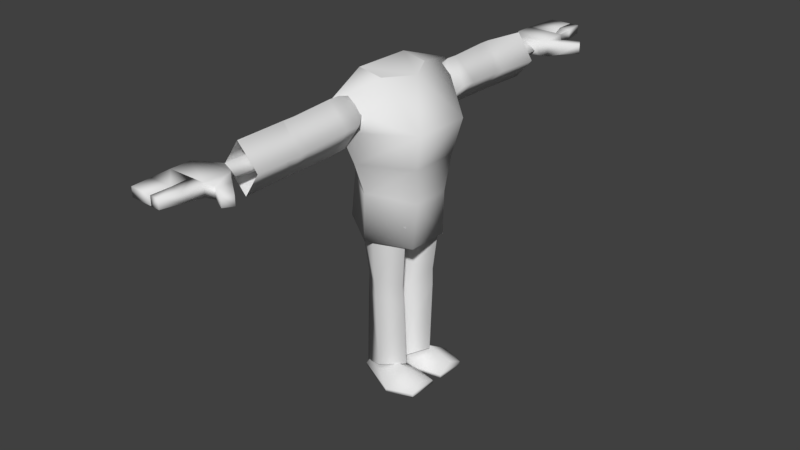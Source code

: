 # Source: cog_reference.blend  (saved by Blender 2.79.0; exported with 4.5.12 LTS)
import bpy
from mathutils import Matrix  # noqa: F401  (used for matrix-valued properties, if any)

bpy.ops.wm.read_factory_settings(use_empty=True)
scene = bpy.context.scene
scene.name = 'Scene'

# ---- collections
col_collection_1 = bpy.data.collections.new('Collection 1'); scene.collection.children.link(col_collection_1)
col_collection_2 = bpy.data.collections.new('Collection 2'); scene.collection.children.link(col_collection_2)
col_collection_3 = bpy.data.collections.new('Collection 3'); scene.collection.children.link(col_collection_3)
col_collection_4 = bpy.data.collections.new('Collection 4'); scene.collection.children.link(col_collection_4)
col_collection_5 = bpy.data.collections.new('Collection 5'); scene.collection.children.link(col_collection_5)
col_collection_6 = bpy.data.collections.new('Collection 6'); scene.collection.children.link(col_collection_6)
col_collection_7 = bpy.data.collections.new('Collection 7'); scene.collection.children.link(col_collection_7)
col_collection_8 = bpy.data.collections.new('Collection 8'); scene.collection.children.link(col_collection_8)
col_collection_9 = bpy.data.collections.new('Collection 9'); scene.collection.children.link(col_collection_9)
col_collection_10 = bpy.data.collections.new('Collection 10'); scene.collection.children.link(col_collection_10)
col_collection_11 = bpy.data.collections.new('Collection 11'); scene.collection.children.link(col_collection_11)
col_collection_12 = bpy.data.collections.new('Collection 12'); scene.collection.children.link(col_collection_12)
col_collection_13 = bpy.data.collections.new('Collection 13'); scene.collection.children.link(col_collection_13)
col_collection_14 = bpy.data.collections.new('Collection 14'); scene.collection.children.link(col_collection_14)
col_collection_15 = bpy.data.collections.new('Collection 15'); scene.collection.children.link(col_collection_15)
col_collection_16 = bpy.data.collections.new('Collection 16'); scene.collection.children.link(col_collection_16)
col_collection_17 = bpy.data.collections.new('Collection 17'); scene.collection.children.link(col_collection_17)
col_collection_18 = bpy.data.collections.new('Collection 18'); scene.collection.children.link(col_collection_18)
col_collection_19 = bpy.data.collections.new('Collection 19'); scene.collection.children.link(col_collection_19)
col_collection_20 = bpy.data.collections.new('Collection 20'); scene.collection.children.link(col_collection_20)

# ---- world
world_world = bpy.data.worlds.new('World'); scene.world = world_world
world_world.color = (0.05088, 0.05088, 0.05088)
world_world.use_sun_shadow = False
world_world.sun_shadow_jitter_overblur = 0.0
world_world.cycles.sampling_method = 'MANUAL'

# ---- meshes
me_torso_suita_001 = bpy.data.meshes.new('torso suitA.001')
me_torso_suita_001.from_pydata([(-0.02893, 0.3398, 5.918), (-0.5958, 0.8934, 5.125), (-0.5884, 0.03769, 5.953), (0.408, 0.6243, 2.877), (-0.02931, -0.09196, 3.0), (-0.429, 0.6243, 2.877), (-1.141, -0.07683, 4.553), (-0.6584, -0.8772, 5.535), (-1.436, -0.1068, 5.205), (-0.4926, 0.7415, 4.439), (0.446, 0.7415, 4.439), (-0.3904, 0.6793, 3.754), (1.396, -0.1068, 5.205), (0.4744, -0.6873, 4.624), (1.11, -0.07683, 4.553), (-0.5884, -0.4412, 6.037), (-1.546, -0.2679, 5.717), (-0.5088, -0.6873, 4.624), (0.5373, -0.8772, 5.535), (-0.9548, -0.09196, 3.0), (-0.8855, -0.09758, 3.904), (0.5465, 0.8934, 5.125), (1.463, -0.268, 5.723), (0.3397, 0.6793, 3.754), (0.8509, -0.09758, 3.904), (-0.4547, -0.7244, 4.005), (0.3949, -0.7244, 4.005), (-0.4557, -0.7967, 3.114), (0.8787, -0.09196, 3.0), (0.4264, -0.7967, 3.114), (0.5454, 0.03769, 5.953), (0.5454, -0.4412, 6.037), (-4.381, 0.7991, 5.291), (-4.372, 0.3745, 5.259), (-4.549, 0.6928, 5.291), (-4.498, 0.285, 5.547), (-4.199, 0.01039, 5.178), (-4.498, -0.4538, 5.547), (4.179, -0.4965, 5.202), (3.969, -0.3469, 5.235), (3.969, 0.1466, 5.235), (-3.796, -0.06255, 5.23), (-3.796, -0.2803, 5.359), (-3.897, -0.3043, 5.252), (-4.109, -0.4539, 5.549), (4.439, 0.3316, 5.242), (4.563, 0.2421, 5.292), (4.086, 0.2646, 5.202), (4.448, 0.7559, 5.274), (4.615, 0.6497, 5.274), (4.086, 0.2645, 5.527), (4.179, -0.4965, 5.528), (4.563, 0.2421, 5.526), (-4.109, -0.4539, 5.219), (-3.897, 0.1895, 5.252), (-5.243, 0.007725, 5.537), (-5.234, -0.4116, 5.537), (-4.868, 0.00576, 5.537), (-4.868, -0.4392, 5.538), (-3.796, 0.1552, 5.359), (-3.796, -0.06255, 5.513), (-3.897, -0.3043, 5.504), (-5.244, 0.02003, 5.537), (-4.868, 0.02005, 5.537), (-5.252, 0.1993, 5.537), (-4.867, 0.2446, 5.536), (-5.252, 0.1993, 5.365), (-5.244, 0.02114, 5.365), (-4.498, -0.4538, 5.31), (-4.868, 0.2474, 5.344), (-4.498, 0.285, 5.31), (-4.372, 0.3745, 5.48), (-5.234, -0.4116, 5.365), (-5.243, 0.007725, 5.365), (-4.868, 0.01914, 5.344), (-4.498, 0.01006, 5.31), (-4.868, -0.441, 5.344), (-4.549, 0.6928, 5.474), (-4.381, 0.7991, 5.474), (-4.149, 0.4939, 5.488), (-4.868, 0.006251, 5.344), (-4.015, 0.3076, 5.219), (-4.015, 0.3075, 5.548), (4.563, -0.03274, 5.292), (4.563, -0.4963, 5.292), (4.218, 0.4509, 5.242), (3.871, 0.1114, 5.343), (3.871, -0.1064, 5.214), (5.31, 0.1564, 5.346), (5.31, 0.1564, 5.517), (5.302, -0.02166, 5.346), (5.302, -0.02278, 5.517), (4.93, 0.2044, 5.326), (4.929, 0.2017, 5.516), (4.93, -0.03704, 5.516), (5.301, -0.03507, 5.517), (4.93, -0.03654, 5.326), (5.301, -0.03507, 5.346), (5.292, -0.4542, 5.346), (5.292, -0.4542, 5.517), (4.563, -0.03274, 5.526), (4.448, 0.7559, 5.454), (4.218, 0.4509, 5.468), (4.615, 0.6497, 5.454), (4.439, 0.3316, 5.46), (4.93, -0.4818, 5.517), (4.563, -0.4963, 5.526), (4.93, -0.4835, 5.326), (4.93, -0.02366, 5.326), (3.969, 0.1466, 5.484), (3.871, -0.1064, 5.497), (3.969, -0.3469, 5.484), (-3.897, 0.1895, 5.504), (-4.149, 0.4939, 5.259), (4.93, -0.02275, 5.516), (3.871, -0.3232, 5.343), (-1.079, -0.07633, 5.686), (-1.07, 0.1129, 5.496), (-1.409, -0.1071, 5.757), (-1.388, 0.2938, 5.333), (-1.653, -0.1075, 5.752), (-1.691, 0.2898, 5.326), (-2.483, -0.1769, 5.757), (-2.511, 0.1769, 5.251), (-2.715, -0.177, 5.757), (-2.715, 0.1794, 5.232), (-3.612, -0.1075, 5.715), (-3.604, 0.231, 5.222), (-3.612, -0.1075, 4.83), (-2.715, -0.177, 4.812), (-2.483, -0.1769, 4.812), (-1.653, -0.1075, 4.859), (-1.325, -0.1075, 4.859), (-1.031, -0.07632, 5.274), (-3.597, -0.5098, 5.345), (-2.715, -0.5334, 5.232), (-2.454, -0.5303, 5.253), (-1.638, -0.5089, 5.332), (-1.326, -0.504, 5.367), (-1.052, -0.2831, 5.519), (2.454, -0.07691, 4.866), (1.618, -0.0931, 4.871), (2.45, 0.2768, 5.343), (1.622, 0.2626, 5.388), (2.448, -0.07779, 5.811), (1.618, -0.1202, 5.842), (2.452, -0.4312, 5.343), (1.617, -0.4819, 5.393), (1.289, -0.1112, 4.887), (0.9947, -0.1107, 5.329), (1.324, 0.2549, 5.4), (1.024, 0.06606, 5.562), (1.376, -0.1454, 5.827), (1.046, -0.134, 5.74), (1.321, -0.5124, 5.402), (1.028, -0.331, 5.56), (2.687, -0.07014, 4.868), (2.69, 0.2847, 5.325), (2.681, -0.0718, 5.813), (2.678, -0.4265, 5.323), (3.607, 0.01474, 4.889), (3.591, -0.4168, 5.328), (3.579, -0.1255, 5.762), (3.587, 0.2868, 5.329), (-0.6893, -0.0482, 1.734), (-0.5871, -0.08357, 0.2212), (-0.4373, -0.4363, 1.734), (-0.4335, -0.4888, 0.08384), (-0.02123, -0.08951, 0.08696), (-0.02123, -0.0482, 1.734), (-0.4373, 0.4081, 1.734), (-0.3672, 0.4147, 0.3486), (0.3216, 0.4147, 0.3486), (0.3917, 0.4081, 1.734), (0.5415, -0.08357, 0.2212), (0.6437, -0.0482, 1.734), (0.4022, 0.3955, 2.049), (0.4677, 0.5188, 3.313), (0.6723, -0.0352, 2.049), (0.7637, -0.02104, 3.313), (0.3879, -0.4888, 0.08384), (0.3917, -0.4363, 1.734), (-0.02437, -0.08951, 0.08696), (-0.02437, -0.0482, 1.734), (-0.8093, -0.02104, 3.313), (-0.7179, -0.0352, 2.049), (-0.5133, -0.5778, 3.313), (-0.4478, -0.4105, 2.049), (-0.02123, -0.02104, 3.313), (-0.02123, -0.0352, 2.049), (-0.5133, 0.5188, 3.313), (-0.4478, 0.3955, 2.049), (0.4022, -0.4105, 2.049), (0.4677, -0.5778, 3.313), (-0.02437, -0.0352, 2.049), (-0.02437, -0.02104, 3.313), (-0.5884, 0.03769, 5.953), (-0.5884, -0.4412, 6.037), (-0.02893, 0.3398, 5.918), (-3.604, 0.231, 5.222), (-2.704, 0.1729, 5.232), (-3.612, -0.1076, 5.715), (-2.715, -0.1767, 5.753), (-2.716, -0.1781, 4.814), (-3.612, -0.1075, 4.83), (-2.727, -0.5291, 5.232), (-3.597, -0.5098, 5.345), (0.5454, 0.03768, 5.953), (0.5454, -0.4412, 6.037), (2.686, 0.2848, 5.326), (3.588, 0.2881, 5.329), (2.687, -0.06748, 5.81), (3.579, -0.1242, 5.759), (2.686, -0.06524, 4.874), (3.607, 0.01434, 4.889), (3.59, -0.4156, 5.328), (2.686, -0.4134, 5.324), (0.09483, 0.8685, 0.05723), (-0.01525, 0.3785, 0.05755), (0.4021, 0.3721, 0.3374), (0.3237, -0.3997, 0.2213), (0.8693, 0.3785, 0.05755), (-0.01525, 0.3785, -0.01118), (0.09483, 0.8685, -0.01118), (0.4647, -0.461, 0.05705), (0.8587, 0.3785, -0.01118), (0.454, -0.461, -0.01118), (0.1178, -0.461, 0.05705), (0.6827, 0.8685, 0.05723), (0.6721, 0.8685, -0.01118), (0.1178, -0.461, -0.01118), (-0.03034, 0.3785, -0.01118), (-0.1404, 0.8685, -0.01118), (-0.03034, 0.3785, 0.05755), (-0.1404, 0.8685, 0.05723), (-0.9149, 0.3785, 0.05755), (-0.9043, 0.3785, -0.01118), (-0.5103, -0.461, 0.05705), (-0.4996, -0.461, -0.01118), (-0.7283, 0.8685, 0.05723), (-0.7177, 0.8685, -0.01118), (-0.1633, -0.461, 0.05705), (-0.1633, -0.461, -0.01118), (-0.3693, -0.3997, 0.2213), (0.4021, 0.8685, 0.1864), (-0.4477, 0.3721, 0.3374), (-0.4477, 0.8685, 0.1864), (-3.796, -0.06094, 5.23), (-3.796, 0.1565, 5.359), (-3.109, -0.06121, 5.16), (-3.109, 0.1105, 5.341), (-3.796, -0.06094, 5.513), (-3.796, -0.2783, 5.359), (-3.109, -0.06121, 5.523), (-3.109, -0.233, 5.341), (3.088, 0.08953, 5.342), (3.871, 0.112, 5.343), (3.088, -0.07665, 5.166), (3.871, -0.1054, 5.214), (3.088, -0.2428, 5.342), (3.871, -0.3228, 5.343), (3.088, -0.07665, 5.518), (3.871, -0.1054, 5.497)], [], [(0, 1, 2), (3, 4, 5), (6, 7, 8), (9, 10, 11), (12, 13, 14), (15, 2, 16), (16, 2, 1), (7, 17, 18), (18, 17, 13), (19, 20, 5), (5, 20, 11), (21, 10, 1), (1, 10, 9), (22, 18, 12), (12, 18, 13), (11, 23, 5), (5, 23, 3), (22, 12, 21), (21, 12, 14), (21, 14, 10), (10, 14, 24), (7, 6, 17), (17, 6, 20), (17, 20, 25), (25, 20, 19), (13, 17, 26), (26, 17, 25), (26, 25, 27), (27, 25, 19), (27, 19, 4), (4, 19, 5), (14, 13, 24), (24, 13, 26), (24, 26, 28), (28, 26, 29), (26, 27, 29), (29, 27, 4), (29, 4, 28), (28, 4, 3), (28, 3, 24), (24, 3, 23), (24, 23, 10), (10, 23, 11), (1, 0, 21), (21, 0, 30), (21, 30, 22), (22, 30, 31), (22, 31, 18), (18, 31, 15), (18, 15, 7), (7, 15, 16), (7, 16, 8), (8, 16, 1), (8, 1, 6), (6, 1, 9), (6, 9, 20), (20, 9, 11), (32, 33, 34), (35, 36, 37), (38, 39, 40), (41, 42, 43), (37, 44, 35), (45, 46, 47), (45, 48, 49), (50, 51, 52), (53, 54, 43), (55, 56, 57), (57, 56, 58), (59, 41, 54), (54, 41, 43), (60, 61, 42), (42, 61, 43), (36, 57, 37), (37, 57, 58), (62, 63, 64), (64, 63, 65), (66, 67, 64), (64, 67, 62), (68, 53, 37), (37, 53, 44), (66, 64, 69), (69, 64, 65), (70, 69, 35), (35, 69, 65), (71, 33, 35), (35, 33, 70), (72, 56, 73), (73, 56, 55), (74, 75, 63), (63, 75, 36), (37, 58, 68), (68, 58, 76), (67, 74, 62), (62, 74, 63), (77, 71, 78), (78, 71, 79), (58, 56, 76), (76, 56, 72), (76, 80, 68), (68, 80, 75), (74, 69, 75), (75, 69, 70), (73, 80, 72), (72, 80, 76), (53, 43, 44), (44, 43, 61), (74, 67, 69), (69, 67, 66), (77, 34, 71), (71, 34, 33), (78, 32, 77), (77, 32, 34), (63, 36, 65), (65, 36, 35), (68, 81, 53), (53, 81, 54), (35, 82, 71), (71, 82, 79), (83, 84, 46), (46, 84, 47), (47, 85, 45), (45, 85, 48), (86, 40, 87), (87, 40, 39), (88, 89, 90), (90, 89, 91), (88, 92, 89), (89, 92, 93), (46, 52, 92), (92, 52, 93), (94, 95, 96), (96, 95, 97), (98, 97, 99), (99, 97, 95), (100, 94, 83), (83, 94, 96), (48, 85, 101), (101, 85, 102), (103, 101, 104), (104, 101, 102), (105, 94, 106), (106, 94, 100), (107, 84, 96), (96, 84, 83), (108, 83, 92), (92, 83, 46), (97, 98, 96), (96, 98, 107), (84, 38, 47), (47, 38, 40), (95, 94, 99), (99, 94, 105), (108, 92, 90), (90, 92, 88), (103, 104, 49), (49, 104, 45), (101, 103, 48), (48, 103, 49), (50, 102, 47), (47, 102, 85), (47, 40, 50), (50, 40, 109), (40, 86, 109), (109, 86, 110), (109, 111, 50), (50, 111, 51), (60, 112, 61), (61, 112, 82), (61, 82, 44), (44, 82, 35), (32, 113, 33), (33, 113, 81), (33, 81, 70), (70, 81, 68), (73, 55, 80), (80, 55, 57), (80, 57, 75), (75, 57, 36), (46, 45, 52), (52, 45, 104), (52, 104, 50), (50, 104, 102), (100, 83, 114), (114, 83, 108), (114, 108, 91), (91, 108, 90), (91, 89, 114), (114, 89, 93), (114, 93, 100), (100, 93, 52), (100, 52, 106), (106, 52, 51), (87, 39, 115), (115, 39, 111), (115, 111, 110), (110, 111, 109), (32, 78, 113), (113, 78, 79), (113, 79, 81), (81, 79, 82), (81, 82, 54), (54, 82, 112), (54, 112, 59), (59, 112, 60), (111, 39, 51), (51, 39, 38), (51, 38, 106), (106, 38, 84), (106, 84, 105), (105, 84, 107), (105, 107, 99), (99, 107, 98), (116, 117, 118), (118, 117, 119), (118, 119, 120), (120, 119, 121), (120, 121, 122), (122, 121, 123), (122, 123, 124), (124, 123, 125), (124, 125, 126), (126, 125, 127), (128, 127, 129), (129, 127, 125), (129, 125, 130), (130, 125, 123), (130, 123, 131), (131, 123, 121), (131, 121, 132), (132, 121, 119), (132, 119, 133), (133, 119, 117), (126, 134, 124), (124, 134, 135), (124, 135, 122), (122, 135, 136), (122, 136, 120), (120, 136, 137), (120, 137, 118), (118, 137, 138), (118, 138, 116), (116, 138, 139), (134, 128, 135), (135, 128, 129), (135, 129, 136), (136, 129, 130), (136, 130, 137), (137, 130, 131), (137, 131, 138), (138, 131, 132), (138, 132, 139), (139, 132, 133), (140, 141, 142), (142, 141, 143), (142, 143, 144), (144, 143, 145), (144, 145, 146), (146, 145, 147), (146, 147, 140), (140, 147, 141), (148, 149, 150), (150, 149, 151), (150, 151, 152), (152, 151, 153), (152, 153, 154), (154, 153, 155), (154, 155, 148), (148, 155, 149), (141, 148, 143), (143, 148, 150), (143, 150, 145), (145, 150, 152), (145, 152, 147), (147, 152, 154), (147, 154, 141), (141, 154, 148), (156, 140, 157), (157, 140, 142), (157, 142, 158), (158, 142, 144), (158, 144, 159), (159, 144, 146), (159, 146, 156), (156, 146, 140), (156, 160, 159), (159, 160, 161), (159, 161, 158), (158, 161, 162), (158, 162, 157), (157, 162, 163), (157, 163, 156), (156, 163, 160), (164, 165, 166), (166, 165, 167), (167, 168, 166), (166, 168, 169), (169, 168, 170), (170, 168, 171), (172, 173, 174), (174, 173, 175), (176, 177, 178), (178, 177, 179), (180, 181, 182), (182, 181, 183), (173, 176, 175), (175, 176, 178), (184, 185, 186), (186, 185, 187), (186, 187, 188), (188, 187, 189), (188, 189, 190), (190, 189, 191), (171, 165, 170), (170, 165, 164), (170, 164, 191), (191, 164, 185), (191, 185, 190), (190, 185, 184), (185, 164, 187), (187, 164, 166), (187, 166, 189), (189, 166, 169), (189, 169, 191), (191, 169, 170), (180, 174, 181), (181, 174, 175), (181, 175, 192), (192, 175, 178), (192, 178, 193), (193, 178, 179), (183, 181, 194), (194, 181, 192), (194, 192, 195), (195, 192, 193), (195, 177, 194), (194, 177, 176), (194, 176, 183), (183, 176, 173), (183, 173, 182), (182, 173, 172), (196, 197, 198), (199, 201, 200), (201, 202, 200), (203, 204, 200), (204, 199, 200), (203, 205, 204), (205, 206, 204), (206, 205, 201), (205, 202, 201), (207, 198, 208), (208, 198, 197), (209, 211, 210), (211, 212, 210), (209, 210, 213), (210, 214, 213), (214, 215, 213), (215, 216, 213), (212, 211, 215), (211, 216, 215), (217, 218, 219), (219, 220, 221), (222, 218, 223), (223, 218, 217), (221, 224, 225), (225, 224, 226), (227, 220, 218), (218, 220, 219), (227, 224, 220), (220, 224, 221), (221, 225, 228), (228, 225, 229), (224, 227, 226), (226, 227, 230), (222, 230, 218), (218, 230, 227), (228, 229, 217), (217, 229, 223), (230, 222, 226), (226, 222, 225), (222, 223, 225), (225, 223, 229), (231, 232, 233), (233, 232, 234), (235, 236, 237), (237, 236, 238), (235, 239, 236), (236, 239, 240), (237, 238, 241), (241, 238, 242), (231, 233, 242), (242, 233, 241), (239, 234, 240), (240, 234, 232), (241, 243, 237), (237, 243, 235), (228, 217, 244), (244, 217, 219), (244, 219, 228), (228, 219, 221), (242, 238, 231), (231, 238, 236), (231, 236, 232), (232, 236, 240), (241, 233, 243), (243, 233, 245), (243, 245, 235), (235, 245, 239), (233, 234, 245), (245, 234, 246), (245, 246, 239), (239, 246, 234), (247, 248, 249), (249, 248, 250), (251, 252, 253), (253, 252, 254), (252, 247, 254), (254, 247, 249), (248, 251, 250), (250, 251, 253), (255, 256, 257), (257, 256, 258), (257, 258, 259), (259, 258, 260), (259, 260, 261), (261, 260, 262), (261, 262, 255), (255, 262, 256)])
me_torso_suita_001.polygons.foreach_set('use_smooth', [True] * 427)
_uv = me_torso_suita_001.uv_layers.new(name='UVMap')
_uv.uv.foreach_set('vector', [1.0, 0.0002716, 0.998, 0.2998, 0.8571, 0.0, 0.1581, 1.0, 0.6246, 0.961, 0.9986, 1.0, 0.804, 0.516, 0.6741, 0.2492, 0.8026, 0.2772, 0.00172, 0.5522, 0.1627, 0.5522, 0.001556, 0.7687, 0.3342, 0.2772, 0.4704, 0.4937, 0.3329, 0.516, 0.6828, 0.0008128, 0.8571, 0.0, 0.7894, 0.1276, 0.7894, 0.1276, 0.8571, 0.0, 0.998, 0.2998, 0.6741, 0.2492, 0.671, 0.4937, 0.4877, 0.2492, 0.4877, 0.2492, 0.671, 0.4937, 0.4704, 0.4937, 0.7974, 0.961, 0.798, 0.7213, 0.9986, 1.0, 0.9986, 1.0, 0.798, 0.7213, 0.9989, 0.7687, 0.1645, 0.3025, 0.1627, 0.5522, 0.0006867, 0.3025, 0.0006867, 0.3025, 0.1627, 0.5522, 0.00172, 0.5522, 0.3473, 0.127, 0.4877, 0.2492, 0.3342, 0.2772, 0.3342, 0.2772, 0.4877, 0.2492, 0.4704, 0.4937, 0.001556, 0.7687, 0.1578, 0.7687, 0.001365, 1.0, 0.001365, 1.0, 0.1578, 0.7687, 0.1581, 1.0, 0.3473, 0.127, 0.3342, 0.2772, 0.1645, 0.3025, 0.1645, 0.3025, 0.3342, 0.2772, 0.3329, 0.516, 0.1645, 0.3025, 0.3329, 0.516, 0.1627, 0.5522, 0.1627, 0.5522, 0.3329, 0.516, 0.3391, 0.7213, 0.6741, 0.2492, 0.804, 0.516, 0.671, 0.4937, 0.671, 0.4937, 0.804, 0.516, 0.798, 0.7213, 0.671, 0.4937, 0.798, 0.7213, 0.6622, 0.6893, 0.6622, 0.6893, 0.798, 0.7213, 0.7974, 0.961, 0.4704, 0.4937, 0.671, 0.4937, 0.4839, 0.6893, 0.4839, 0.6893, 0.671, 0.4937, 0.6622, 0.6893, 0.4839, 0.6893, 0.6622, 0.6893, 0.6477, 0.9248, 0.6477, 0.9248, 0.6622, 0.6893, 0.7974, 0.961, 0.6477, 0.9248, 0.7974, 0.961, 0.6246, 0.961, 0.6246, 0.961, 0.7974, 0.961, 0.9986, 1.0, 0.3329, 0.516, 0.4704, 0.4937, 0.3391, 0.7213, 0.3391, 0.7213, 0.4704, 0.4937, 0.4839, 0.6893, 0.3391, 0.7213, 0.4839, 0.6893, 0.3402, 0.961, 0.3402, 0.961, 0.4839, 0.6893, 0.4928, 0.9248, 0.4839, 0.6893, 0.6477, 0.9248, 0.4928, 0.9248, 0.4928, 0.9248, 0.6477, 0.9248, 0.6246, 0.961, 0.4928, 0.9248, 0.6246, 0.961, 0.3402, 0.961, 0.3402, 0.961, 0.6246, 0.961, 0.1581, 1.0, 0.3402, 0.961, 0.1581, 1.0, 0.3391, 0.7213, 0.3391, 0.7213, 0.1581, 1.0, 0.1578, 0.7687, 0.3391, 0.7213, 0.1578, 0.7687, 0.1627, 0.5522, 0.1627, 0.5522, 0.1578, 0.7687, 0.001556, 0.7687, 0.0006867, 0.3025, 0.0008749, 0.0002716, 0.1645, 0.3025, 0.1645, 0.3025, 0.0008749, 0.0002716, 0.1628, 0.0, 0.1645, 0.3025, 0.1628, 0.0, 0.3473, 0.127, 0.3473, 0.127, 0.1628, 0.0, 0.4009, 0.0008128, 0.3473, 0.127, 0.4009, 0.0008128, 0.4877, 0.2492, 0.4877, 0.2492, 0.4009, 0.0008128, 0.6828, 0.0008128, 0.4877, 0.2492, 0.6828, 0.0008128, 0.6741, 0.2492, 0.6741, 0.2492, 0.6828, 0.0008128, 0.7894, 0.1276, 0.6741, 0.2492, 0.7894, 0.1276, 0.8026, 0.2772, 0.8026, 0.2772, 0.7894, 0.1276, 0.998, 0.2998, 0.8026, 0.2772, 0.998, 0.2998, 0.804, 0.516, 0.804, 0.516, 0.998, 0.2998, 0.9991, 0.5522, 0.804, 0.516, 0.9991, 0.5522, 0.798, 0.7213, 0.798, 0.7213, 0.9991, 0.5522, 0.9989, 0.7687, 0.402, 0.0, 0.3962, 0.1523, 0.518, 0.03813, 0.4825, 0.7447, 0.4825, 0.6598, 0.4825, 0.4935, 0.217, 0.4494, 0.06926, 0.4494, 0.06926, 0.1746, 0.0, 0.3096, 0.0001929, 0.4721, 0.06926, 0.4494, 0.4825, 0.4935, 0.2172, 0.4934, 0.4825, 0.7447, 0.3962, 0.1523, 0.4823, 0.1982, 0.1506, 0.1763, 0.3962, 0.1523, 0.402, 0.0, 0.518, 0.03813, 0.1504, 0.7665, 0.2172, 0.4934, 0.4823, 0.7447, 0.217, 0.4494, 0.06926, 0.1746, 0.06926, 0.4494, 0.8894, 0.659, 0.8885, 0.4948, 0.686, 0.6583, 0.686, 0.6583, 0.8885, 0.4948, 0.6832, 0.4932, 0.0, 0.1763, 0.0, 0.3096, 0.06926, 0.1746, 0.06926, 0.1746, 0.0, 0.3096, 0.06926, 0.4494, 0.0001929, 0.6333, 0.069, 0.4935, 0.0001929, 0.4721, 0.0001929, 0.4721, 0.069, 0.4935, 0.06926, 0.4494, 0.4825, 0.6598, 0.686, 0.6583, 0.4825, 0.4935, 0.4825, 0.4935, 0.686, 0.6583, 0.6832, 0.4932, 0.8901, 0.6634, 0.686, 0.6634, 0.8903, 0.7442, 0.8903, 0.7442, 0.686, 0.6634, 0.6868, 0.744, 1.0, 0.7441, 1.0, 0.6635, 0.8906, 0.7441, 0.8906, 0.7441, 1.0, 0.6635, 0.8897, 0.6635, 0.4824, 0.4489, 0.2177, 0.4497, 0.4825, 0.4935, 0.4825, 0.4935, 0.2177, 0.4497, 0.2172, 0.4933, 0.8899, 0.7849, 0.8899, 0.7443, 0.6861, 0.785, 0.6861, 0.785, 0.8899, 0.7443, 0.6856, 0.7435, 0.5455, 0.7849, 0.6861, 0.785, 0.4825, 0.7447, 0.4825, 0.7447, 0.6861, 0.785, 0.6856, 0.7435, 0.3956, 0.7911, 0.5023, 0.8122, 0.4825, 0.7447, 0.4825, 0.7447, 0.5023, 0.8122, 0.5455, 0.7849, 0.9996, 0.4951, 0.8887, 0.4949, 0.9997, 0.6591, 0.9997, 0.6591, 0.8887, 0.4949, 0.8894, 0.6591, 0.7507, 0.05657, 0.5769, 0.04048, 0.7505, 0.1469, 0.7505, 0.1469, 0.5769, 0.04048, 0.5769, 0.1517, 0.4825, 0.4935, 0.6836, 0.4931, 0.4824, 0.4489, 0.4824, 0.4489, 0.6836, 0.4931, 0.6836, 0.4508, 0.9269, 0.06632, 0.7507, 0.05657, 0.9269, 0.1471, 0.9269, 0.1471, 0.7507, 0.05657, 0.7505, 0.1469, 0.5182, 0.9047, 0.3956, 0.7911, 0.4022, 0.9428, 0.4022, 0.9428, 0.3956, 0.7911, 0.2424, 0.8334, 0.6836, 0.4931, 0.8884, 0.4949, 0.6836, 0.4508, 0.6836, 0.4508, 0.8884, 0.4949, 0.8884, 0.4495, 0.6832, 0.4512, 0.6832, 0.2853, 0.4823, 0.4494, 0.4823, 0.4494, 0.6832, 0.2853, 0.4823, 0.283, 0.6832, 0.2807, 0.6832, 0.1988, 0.4823, 0.283, 0.4823, 0.283, 0.6832, 0.1988, 0.4823, 0.1982, 0.8832, 0.2829, 0.6832, 0.2853, 0.8876, 0.4498, 0.8876, 0.4498, 0.6832, 0.2853, 0.6832, 0.4512, 0.2177, 0.4497, 0.06926, 0.4494, 0.2172, 0.4933, 0.2172, 0.4933, 0.06926, 0.4494, 0.069, 0.4935, 0.6832, 0.2807, 0.8839, 0.2781, 0.6832, 0.1988, 0.6832, 0.1988, 0.8839, 0.2781, 0.8841, 0.1977, 0.5187, 0.9053, 0.6107, 0.9185, 0.3956, 0.7911, 0.3956, 0.7911, 0.6107, 0.9185, 0.5022, 0.8122, 0.4024, 0.9431, 0.3831, 0.9995, 0.5179, 0.9049, 0.5179, 0.9049, 0.3831, 0.9995, 0.6098, 0.9185, 0.686, 0.6634, 0.4825, 0.6598, 0.6868, 0.744, 0.6868, 0.744, 0.4825, 0.6598, 0.4825, 0.7447, 0.4823, 0.4494, 0.1506, 0.1763, 0.217, 0.4494, 0.217, 0.4494, 0.1506, 0.1763, 0.06926, 0.1746, 0.4825, 0.7447, 0.1504, 0.7665, 0.3956, 0.7911, 0.3956, 0.7911, 0.1504, 0.7665, 0.2424, 0.8334, 0.4823, 0.283, 0.4823, 0.4494, 0.4823, 0.1982, 0.4823, 0.1982, 0.4823, 0.4494, 0.1506, 0.1763, 0.1506, 0.1763, 0.2422, 0.1095, 0.3962, 0.1523, 0.3962, 0.1523, 0.2422, 0.1095, 0.402, 0.0, 0.0, 0.1763, 0.06926, 0.1746, 0.0, 0.3096, 0.0, 0.3096, 0.06926, 0.1746, 0.06926, 0.4494, 1.0, 0.7441, 0.8906, 0.7441, 1.0, 0.6635, 1.0, 0.6635, 0.8906, 0.7441, 0.8897, 0.6635, 0.8899, 0.7849, 0.6861, 0.785, 0.8899, 0.7443, 0.8899, 0.7443, 0.6861, 0.785, 0.6856, 0.7435, 0.5455, 0.7849, 0.4823, 0.7447, 0.6861, 0.785, 0.6861, 0.785, 0.4823, 0.7447, 0.6856, 0.7435, 0.7505, 0.1469, 0.9264, 0.1471, 0.7507, 0.05657, 0.7507, 0.05657, 0.9264, 0.1471, 0.9264, 0.06632, 0.9996, 0.4951, 0.9997, 0.6591, 0.8887, 0.4949, 0.8887, 0.4949, 0.9997, 0.6591, 0.8894, 0.6591, 0.5769, 0.1517, 0.7505, 0.1469, 0.5769, 0.04048, 0.5769, 0.04048, 0.7505, 0.1469, 0.7507, 0.05657, 0.383, 1.0, 0.2223, 0.8859, 0.4026, 0.9429, 0.4026, 0.9429, 0.2223, 0.8859, 0.2427, 0.8334, 0.5182, 0.9047, 0.4022, 0.9428, 0.3953, 0.7911, 0.3953, 0.7911, 0.4022, 0.9428, 0.2424, 0.8334, 0.6832, 0.4932, 0.686, 0.6583, 0.4825, 0.4935, 0.4825, 0.4935, 0.686, 0.6583, 0.4825, 0.6598, 0.6832, 0.4512, 0.4823, 0.4494, 0.6832, 0.2853, 0.6832, 0.2853, 0.4823, 0.4494, 0.4823, 0.283, 0.6832, 0.2807, 0.4823, 0.283, 0.6832, 0.1988, 0.6832, 0.1988, 0.4823, 0.283, 0.4823, 0.1982, 0.8832, 0.2829, 0.8876, 0.4498, 0.6832, 0.2853, 0.6832, 0.2853, 0.8876, 0.4498, 0.6832, 0.4512, 0.4823, 0.4494, 0.217, 0.4494, 0.1506, 0.1763, 0.1506, 0.1763, 0.217, 0.4494, 0.06926, 0.1746, 0.8894, 0.659, 0.686, 0.6583, 0.8885, 0.4948, 0.8885, 0.4948, 0.686, 0.6583, 0.6832, 0.4932, 0.6832, 0.2807, 0.6832, 0.1988, 0.8839, 0.2781, 0.8839, 0.2781, 0.6832, 0.1988, 0.8841, 0.1977, 0.5187, 0.9053, 0.3956, 0.7911, 0.6107, 0.9185, 0.6107, 0.9185, 0.3956, 0.7911, 0.5022, 0.8122, 0.4024, 0.9431, 0.5179, 0.9049, 0.3831, 0.9995, 0.3831, 0.9995, 0.5179, 0.9049, 0.6098, 0.9185, 0.1502, 0.7665, 0.2427, 0.8334, 0.1343, 0.8215, 0.1343, 0.8215, 0.2427, 0.8334, 0.2223, 0.8859, 0.1343, 0.8215, 0.06101, 0.8173, 0.1502, 0.7665, 0.1502, 0.7665, 0.06101, 0.8173, 0.06967, 0.7654, 0.06101, 0.8173, 0.0001929, 0.8176, 0.06967, 0.7654, 0.06967, 0.7654, 0.0001929, 0.8176, 0.0001929, 0.6333, 0.06945, 0.7655, 0.06945, 0.4935, 0.1504, 0.7665, 0.1504, 0.7665, 0.06945, 0.4935, 0.2172, 0.4934, 0.0001929, 0.6333, 0.06945, 0.7655, 0.06945, 0.4935, 0.06945, 0.4935, 0.06945, 0.7655, 0.1504, 0.7665, 0.06945, 0.4935, 0.1504, 0.7665, 0.2172, 0.4934, 0.2172, 0.4934, 0.1504, 0.7665, 0.4825, 0.7447, 0.402, 0.0, 0.2422, 0.1095, 0.3962, 0.1523, 0.3962, 0.1523, 0.2422, 0.1095, 0.1506, 0.1763, 0.3962, 0.1523, 0.1506, 0.1763, 0.4823, 0.1982, 0.4823, 0.1982, 0.1506, 0.1763, 0.4823, 0.4494, 0.9264, 0.06632, 0.9264, 0.1471, 0.7507, 0.05657, 0.7507, 0.05657, 0.9264, 0.1471, 0.7505, 0.1469, 0.7507, 0.05657, 0.7505, 0.1469, 0.5769, 0.04048, 0.5769, 0.04048, 0.7505, 0.1469, 0.5769, 0.1517, 0.5455, 0.7849, 0.5023, 0.8122, 0.4823, 0.7447, 0.4823, 0.7447, 0.5023, 0.8122, 0.3953, 0.7911, 0.4823, 0.7447, 0.3953, 0.7911, 0.1504, 0.7665, 0.1504, 0.7665, 0.3953, 0.7911, 0.2424, 0.8334, 0.5769, 0.1517, 0.5769, 0.04048, 0.7505, 0.1469, 0.7505, 0.1469, 0.5769, 0.04048, 0.7507, 0.05657, 0.7505, 0.1469, 0.7507, 0.05657, 0.9269, 0.1471, 0.9269, 0.1471, 0.7507, 0.05657, 0.9269, 0.06632, 0.8901, 0.6634, 0.8903, 0.7442, 0.686, 0.6634, 0.686, 0.6634, 0.8903, 0.7442, 0.6868, 0.744, 0.686, 0.6634, 0.6868, 0.744, 0.4825, 0.6598, 0.4825, 0.6598, 0.6868, 0.744, 0.4823, 0.7447, 0.4825, 0.6598, 0.4823, 0.7447, 0.4825, 0.4935, 0.4825, 0.4935, 0.4823, 0.7447, 0.2172, 0.4934, 0.0, 0.3096, 0.069, 0.4494, 0.0, 0.4718, 0.0, 0.4718, 0.069, 0.4494, 0.06945, 0.4935, 0.0, 0.4718, 0.06945, 0.4935, 0.0001929, 0.6333, 0.0001929, 0.6333, 0.06945, 0.4935, 0.06945, 0.7655, 0.383, 1.0, 0.4026, 0.9429, 0.2223, 0.8859, 0.2223, 0.8859, 0.4026, 0.9429, 0.2427, 0.8334, 0.2223, 0.8859, 0.2427, 0.8334, 0.1344, 0.8216, 0.1344, 0.8216, 0.2427, 0.8334, 0.1505, 0.7664, 0.1344, 0.8216, 0.1505, 0.7664, 0.06101, 0.8173, 0.06101, 0.8173, 0.1505, 0.7664, 0.06945, 0.7655, 0.06101, 0.8173, 0.06945, 0.7655, 0.0001459, 0.818, 0.0001459, 0.818, 0.06945, 0.7655, 0.0001929, 0.6333, 0.06945, 0.4935, 0.069, 0.4494, 0.2172, 0.4933, 0.2172, 0.4933, 0.069, 0.4494, 0.2177, 0.4497, 0.2172, 0.4933, 0.2177, 0.4497, 0.4825, 0.4935, 0.4825, 0.4935, 0.2177, 0.4497, 0.4824, 0.4489, 0.4825, 0.4935, 0.4824, 0.4489, 0.6836, 0.4931, 0.6836, 0.4931, 0.4824, 0.4489, 0.6836, 0.4508, 0.6836, 0.4931, 0.6836, 0.4508, 0.8884, 0.4949, 0.8884, 0.4949, 0.6836, 0.4508, 0.8884, 0.4495, 0.5, 1.0, 0.25, 1.0, 0.5, 0.8869, 0.5, 0.8869, 0.25, 1.0, 0.25, 0.8869, 0.5, 0.8869, 0.25, 0.8869, 0.5, 0.8071, 0.5, 0.8071, 0.25, 0.8869, 0.25, 0.8071, 0.5, 0.8071, 0.25, 0.8071, 0.5, 0.4632, 0.5, 0.4632, 0.25, 0.8071, 0.25, 0.4632, 0.5, 0.4632, 0.25, 0.4632, 0.5, 0.3701, 0.5, 0.3701, 0.25, 0.4632, 0.25, 0.3701, 0.5, 0.3701, 0.25, 0.3701, 0.5, 0.0, 0.5, 0.0, 0.25, 0.3701, 0.25, 0.0, 3.471e-10, 0.0, 0.25, 0.0, 3.471e-10, 0.3701, 3.471e-10, 0.3701, 0.25, 0.0, 0.25, 0.3701, 3.471e-10, 0.3701, 0.25, 0.3701, 3.471e-10, 0.4632, 3.471e-10, 0.4632, 0.25, 0.3701, 0.25, 0.4632, 3.471e-10, 0.4632, 0.25, 0.4632, 3.471e-10, 0.8071, 3.471e-10, 0.8071, 0.25, 0.4632, 0.25, 0.8071, 3.471e-10, 0.8071, 0.25, 0.8071, 3.471e-10, 0.8869, 3.471e-10, 0.8869, 0.25, 0.8071, 0.25, 0.8869, 3.471e-10, 0.8869, 0.25, 0.8869, 3.471e-10, 1.0, 3.471e-10, 1.0, 0.25, 0.8869, 0.25, 1.0, 0.5, 0.0, 0.75, 0.0, 0.5, 0.3701, 0.5, 0.3701, 0.75, 0.0, 0.75, 0.3701, 0.5, 0.3701, 0.75, 0.3701, 0.5, 0.4632, 0.5, 0.4632, 0.75, 0.3701, 0.75, 0.4632, 0.5, 0.4632, 0.75, 0.4632, 0.5, 0.8071, 0.5, 0.8071, 0.75, 0.4632, 0.75, 0.8071, 0.5, 0.8071, 0.75, 0.8071, 0.5, 0.8869, 0.5, 0.8869, 0.75, 0.8071, 0.75, 0.8869, 0.5, 0.8869, 0.75, 0.8869, 0.5, 1.0, 0.5, 1.0, 0.75, 0.8869, 0.75, 1.0, 0.75, 0.0, 1.0, 0.0, 0.75, 0.3701, 0.75, 0.3701, 1.0, 0.0, 1.0, 0.3701, 0.75, 0.3701, 1.0, 0.3701, 0.75, 0.4632, 0.75, 0.4632, 1.0, 0.3701, 1.0, 0.4632, 0.75, 0.4632, 1.0, 0.4632, 0.75, 0.8071, 0.75, 0.8071, 1.0, 0.4632, 1.0, 0.8071, 0.75, 0.8071, 1.0, 0.8071, 0.75, 0.8869, 0.75, 0.8869, 1.0, 0.8071, 1.0, 0.8869, 0.75, 0.8869, 1.0, 0.8869, 0.75, 1.0, 0.75, 1.0, 1.0, 0.8869, 1.0, 1.0, 3.471e-10, 0.4632, 3.471e-10, 0.8071, 0.25, 0.4632, 0.25, 0.4632, 3.471e-10, 0.8071, 0.25, 0.8071, 0.25, 0.4632, 0.25, 0.8071, 0.5, 0.4632, 0.5, 0.4632, 0.25, 0.8071, 0.5, 0.8071, 0.5, 0.4632, 0.5, 0.8071, 0.75, 0.4632, 0.75, 0.4632, 0.5, 0.8071, 0.75, 0.8071, 0.75, 0.4632, 0.75, 0.8071, 1.0, 0.4632, 1.0, 0.4632, 0.75, 0.8071, 1.0, 0.8071, 3.471e-10, 0.8869, 3.471e-10, 1.0, 0.25, 0.8869, 0.25, 0.8869, 3.471e-10, 1.0, 0.25, 1.0, 0.25, 0.8869, 0.25, 1.0, 0.5, 0.8869, 0.5, 0.8869, 0.25, 1.0, 0.5, 1.0, 0.5, 0.8869, 0.5, 1.0, 0.75, 0.8869, 0.75, 0.8869, 0.5, 1.0, 0.75, 1.0, 0.75, 0.8869, 0.75, 1.0, 1.0, 0.8869, 1.0, 0.8869, 0.75, 1.0, 1.0, 1.0, 3.471e-10, 0.8071, 3.471e-10, 0.8869, 0.25, 0.8071, 0.25, 0.8071, 3.471e-10, 0.8869, 0.25, 0.8869, 0.25, 0.8071, 0.25, 0.8869, 0.5, 0.8071, 0.5, 0.8071, 0.25, 0.8869, 0.5, 0.8869, 0.5, 0.8071, 0.5, 0.8869, 0.75, 0.8071, 0.75, 0.8071, 0.5, 0.8869, 0.75, 0.8869, 0.75, 0.8071, 0.75, 0.8869, 1.0, 0.8071, 1.0, 0.8071, 0.75, 0.8869, 1.0, 0.8869, 3.471e-10, 0.3701, 3.471e-10, 0.4632, 0.25, 0.3701, 0.25, 0.3701, 3.471e-10, 0.4632, 0.25, 0.4632, 0.25, 0.3701, 0.25, 0.4632, 0.5, 0.3701, 0.5, 0.3701, 0.25, 0.4632, 0.5, 0.4632, 0.5, 0.3701, 0.5, 0.4632, 0.75, 0.3701, 0.75, 0.3701, 0.5, 0.4632, 0.75, 0.4632, 0.75, 0.3701, 0.75, 0.4632, 1.0, 0.3701, 1.0, 0.3701, 0.75, 0.4632, 1.0, 0.4632, 1.0, 0.3701, 1.0, 0.0, 0.75, 0.3701, 0.75, 0.3701, 1.0, 0.0, 0.75, 0.0, 0.75, 0.3701, 0.75, 0.0, 0.5, 0.3701, 0.5, 0.3701, 0.75, 0.0, 0.5, 0.0, 0.5, 0.3701, 0.5, 0.0, 0.25, 0.3701, 0.25, 0.3701, 0.5, 0.0, 0.25, 0.0, 0.25, 0.3701, 0.25, 0.0, 3.471e-10, 0.3701, 3.471e-10, 0.3701, 0.25, 0.0, 3.471e-10, 0.0, 0.7475, 0.4898, 0.7483, 1.0, 0.5062, 0.4898, 0.5062, 0.4898, 0.7483, 1.0, 0.5058, 0.9989, 0.5058, 0.9989, 0.2529, 0.9979, 0.5062, 0.4898, 0.5062, 0.4898, 0.2529, 0.9979, 0.2524, 0.4898, 0.2524, 0.4898, 0.2529, 0.9979, 0.001175, 0.4898, 0.001175, 0.4898, 0.2529, 0.9979, 0.001416, 0.9987, 0.9987, 0.9987, 0.9984, 0.4898, 0.7483, 1.0, 0.7483, 1.0, 0.9984, 0.4898, 0.7475, 0.4898, 1.0, 0.392, 0.9985, 0.0, 0.7495, 0.392, 0.7495, 0.392, 0.9985, 0.0, 0.7503, 0.0, 0.5058, 0.9989, 0.5062, 0.4898, 0.2529, 0.9979, 0.2529, 0.9979, 0.5062, 0.4898, 0.2524, 0.4898, 0.9984, 0.4898, 1.0, 0.392, 0.7475, 0.4898, 0.7475, 0.4898, 1.0, 0.392, 0.7495, 0.392, 0.7503, 0.0, 0.7495, 0.392, 0.5044, 0.0, 0.5044, 0.0, 0.7495, 0.392, 0.5058, 0.392, 0.5044, 0.0, 0.5058, 0.392, 0.2532, 0.0, 0.2532, 0.0, 0.5058, 0.392, 0.2523, 0.392, 0.2532, 0.0, 0.2523, 0.392, 0.001276, 0.0, 0.001276, 0.0, 0.2523, 0.392, 0.0, 0.392, 0.9987, 0.9987, 0.7483, 1.0, 0.9984, 0.4898, 0.9984, 0.4898, 0.7483, 1.0, 0.7475, 0.4898, 0.9984, 0.4898, 0.7475, 0.4898, 1.0, 0.392, 1.0, 0.392, 0.7475, 0.4898, 0.7495, 0.392, 1.0, 0.392, 0.7495, 0.392, 0.9985, 0.0, 0.9985, 0.0, 0.7495, 0.392, 0.7503, 0.0, 0.7495, 0.392, 0.7475, 0.4898, 0.5058, 0.392, 0.5058, 0.392, 0.7475, 0.4898, 0.5062, 0.4898, 0.5058, 0.392, 0.5062, 0.4898, 0.2523, 0.392, 0.2523, 0.392, 0.5062, 0.4898, 0.2524, 0.4898, 0.2523, 0.392, 0.2524, 0.4898, 0.0, 0.392, 0.0, 0.392, 0.2524, 0.4898, 0.001175, 0.4898, 0.5058, 0.9989, 0.7483, 1.0, 0.5062, 0.4898, 0.5062, 0.4898, 0.7483, 1.0, 0.7475, 0.4898, 0.5062, 0.4898, 0.7475, 0.4898, 0.5058, 0.392, 0.5058, 0.392, 0.7475, 0.4898, 0.7495, 0.392, 0.5058, 0.392, 0.7495, 0.392, 0.5044, 0.0, 0.5044, 0.0, 0.7495, 0.392, 0.7503, 0.0, 0.2524, 0.4898, 0.5062, 0.4898, 0.2523, 0.392, 0.2523, 0.392, 0.5062, 0.4898, 0.5058, 0.392, 0.2523, 0.392, 0.5058, 0.392, 0.2532, 0.0, 0.2532, 0.0, 0.5058, 0.392, 0.5044, 0.0, 0.2532, 0.0, 0.001276, 0.0, 0.2523, 0.392, 0.2523, 0.392, 0.001276, 0.0, 0.0, 0.392, 0.2523, 0.392, 0.0, 0.392, 0.2524, 0.4898, 0.2524, 0.4898, 0.0, 0.392, 0.001175, 0.4898, 0.2524, 0.4898, 0.001175, 0.4898, 0.2529, 0.9979, 0.2529, 0.9979, 0.001175, 0.4898, 0.001416, 0.9987, 0.0, 0.0, 1.0, 0.0, 1.0, 1.0, 0.0, 0.0, 1.0, 1.0, 1.0, 0.0, 0.0, 0.0, 1.0, 1.0, 1.0, 0.0, 0.0, 0.0, 1.0, 1.0, 1.0, 0.0, 0.0, 0.0, 1.0, 1.0, 1.0, 0.0, 0.0, 0.0, 1.0, 1.0, 1.0, 0.0, 0.0, 0.0, 1.0, 1.0, 1.0, 0.0, 0.0, 0.0, 1.0, 1.0, 1.0, 0.0, 0.0, 0.0, 1.0, 1.0, 1.0, 0.0, 0.0, 0.0, 1.0, 0.0, 1.0, 1.0, 0.0, 0.0, 1.0, 0.0, 1.0, 1.0, 0.0, 0.0, 1.0, 1.0, 1.0, 0.0, 0.0, 0.0, 1.0, 1.0, 1.0, 0.0, 0.0, 0.0, 1.0, 1.0, 1.0, 0.0, 0.0, 0.0, 1.0, 1.0, 1.0, 0.0, 0.0, 0.0, 1.0, 1.0, 1.0, 0.0, 0.0, 0.0, 1.0, 1.0, 1.0, 0.0, 0.0, 0.0, 1.0, 1.0, 1.0, 0.0, 0.0, 0.0, 1.0, 1.0, 1.0, 0.0, 0.5239, 0.975, 0.5243, 0.9256, 0.5536, 0.9256, 0.5536, 0.9256, 0.5533, 0.8808, 0.5869, 0.9256, 0.5242, 0.9255, 0.516, 0.9255, 0.5238, 0.975, 0.5238, 0.975, 0.516, 0.9255, 0.5157, 0.975, 0.5867, 0.9257, 0.5865, 0.8699, 0.595, 0.9257, 0.595, 0.9257, 0.5865, 0.8699, 0.5946, 0.8699, 0.5242, 0.8698, 0.5533, 0.8808, 0.5243, 0.9256, 0.5243, 0.9256, 0.5533, 0.8808, 0.5536, 0.9256, 0.5242, 0.8698, 0.5867, 0.8698, 0.5533, 0.8808, 0.5533, 0.8808, 0.5867, 0.8698, 0.5869, 0.9256, 0.5867, 0.9257, 0.595, 0.9257, 0.5864, 0.9749, 0.5864, 0.9749, 0.595, 0.9257, 0.5946, 0.9749, 0.5863, 0.8699, 0.5238, 0.8699, 0.5863, 0.8594, 0.5863, 0.8594, 0.5238, 0.8699, 0.5238, 0.8594, 0.5242, 0.9255, 0.5238, 0.8698, 0.516, 0.9255, 0.516, 0.9255, 0.5238, 0.8698, 0.5157, 0.8698, 0.586, 0.9844, 0.5861, 0.9751, 0.5243, 0.9844, 0.5243, 0.9844, 0.5861, 0.9751, 0.5243, 0.9751, 0.6053, 0.8703, 0.5948, 0.9258, 0.6286, 0.8703, 0.6286, 0.8703, 0.5948, 0.9258, 0.641, 0.9258, 0.5948, 0.9258, 0.6046, 0.9746, 0.641, 0.9258, 0.641, 0.9258, 0.6046, 0.9746, 0.6294, 0.9746, 0.5242, 0.9255, 0.5238, 0.975, 0.516, 0.9255, 0.516, 0.9255, 0.5238, 0.975, 0.5157, 0.975, 0.5867, 0.9257, 0.595, 0.9257, 0.5865, 0.8699, 0.5865, 0.8699, 0.595, 0.9257, 0.5946, 0.8699, 0.5867, 0.9257, 0.5864, 0.9749, 0.595, 0.9257, 0.595, 0.9257, 0.5864, 0.9749, 0.5946, 0.9749, 0.5863, 0.8699, 0.5863, 0.8594, 0.5238, 0.8699, 0.5238, 0.8699, 0.5863, 0.8594, 0.5238, 0.8594, 0.5242, 0.9255, 0.516, 0.9255, 0.5238, 0.8698, 0.5238, 0.8698, 0.516, 0.9255, 0.5157, 0.8698, 0.586, 0.9844, 0.5243, 0.9844, 0.5861, 0.9751, 0.5861, 0.9751, 0.5243, 0.9844, 0.5243, 0.9751, 0.5242, 0.8698, 0.5533, 0.8808, 0.5867, 0.8698, 0.5867, 0.8698, 0.5533, 0.8808, 0.5869, 0.9256, 0.5862, 0.975, 0.5239, 0.975, 0.5539, 0.9611, 0.5539, 0.9611, 0.5239, 0.975, 0.5536, 0.9256, 0.5539, 0.9611, 0.5536, 0.9256, 0.5862, 0.975, 0.5862, 0.975, 0.5536, 0.9256, 0.5869, 0.9256, 0.6053, 0.8703, 0.6286, 0.8703, 0.5948, 0.9258, 0.5948, 0.9258, 0.6286, 0.8703, 0.641, 0.9258, 0.5948, 0.9258, 0.641, 0.9258, 0.6046, 0.9746, 0.6046, 0.9746, 0.641, 0.9258, 0.6294, 0.9746, 0.5242, 0.8698, 0.5243, 0.9256, 0.5533, 0.8808, 0.5533, 0.8808, 0.5243, 0.9256, 0.5536, 0.9256, 0.5533, 0.8808, 0.5536, 0.9256, 0.5869, 0.9256, 0.5869, 0.9256, 0.5536, 0.9256, 0.5862, 0.975, 0.5243, 0.9256, 0.5239, 0.975, 0.5536, 0.9256, 0.5536, 0.9256, 0.5239, 0.975, 0.5539, 0.9611, 0.5536, 0.9256, 0.5539, 0.9611, 0.5862, 0.975, 0.5862, 0.975, 0.5539, 0.9611, 0.5239, 0.975, 1.0, 0.25, 1.0, 0.0, 0.0, 0.25, 0.0, 0.25, 1.0, 0.0, 0.0, 0.0, 1.0, 0.75, 1.0, 0.5, 0.0, 0.75, 0.0, 0.75, 1.0, 0.5, 0.0, 0.5, 1.0, 0.5, 1.0, 0.25, 0.0, 0.5, 0.0, 0.5, 1.0, 0.25, 0.0, 0.25, 1.0, 1.0, 1.0, 0.75, 0.0, 1.0, 0.0, 1.0, 1.0, 0.75, 0.0, 0.75, 0.0, 0.0, 1.0, 0.0, 0.0, 0.25, 0.0, 0.25, 1.0, 0.0, 1.0, 0.25, 0.0, 0.25, 1.0, 0.25, 0.0, 0.5, 0.0, 0.5, 1.0, 0.25, 1.0, 0.5, 0.0, 0.5, 1.0, 0.5, 0.0, 0.75, 0.0, 0.75, 1.0, 0.5, 1.0, 0.75, 0.0, 0.75, 1.0, 0.75, 0.0, 1.0, 0.0, 1.0, 1.0, 0.75, 1.0, 1.0])
me_torso_suita_001.use_remesh_preserve_volume = False
me_torso_suita_001.use_remesh_preserve_attributes = False
me_torso_suita_001.use_mirror_vertex_groups = False
me_torso_suita_001.update()
me_torso_suita_001.normals_split_custom_set([tuple(v) for v in zip(*[iter([-0.001335, 0.4733, 0.8809, -0.4441, 0.8839, 0.1467, -0.3343, 0.5074, 0.7942, 0.5324, 0.5641, -0.6311, 1.333e-07, -0.1651, -0.9863, -0.4297, 0.7307, -0.5306, -0.9253, -0.09261, -0.3678, -0.4269, -0.9036, 0.03497, -0.9415, -0.08107, -0.3271, -0.5352, 0.8117, -0.2338, 0.3785, 0.8999, -0.2167, -0.3844, 0.9184, -0.09393, 0.9197, -0.2721, -0.2831, 0.4878, -0.8554, -0.1739, 0.9258, 0.09053, -0.3669, -0.1254, -0.3283, 0.9362, -0.3343, 0.5074, 0.7942, -0.7693, 0.01069, 0.6388, -0.7693, 0.01069, 0.6388, -0.3343, 0.5074, 0.7942, -0.4441, 0.8839, 0.1467, -0.4269, -0.9036, 0.03497, -0.3357, -0.9332, -0.1286, 0.2536, -0.9527, 0.1676, 0.2536, -0.9527, 0.1676, -0.3357, -0.9332, -0.1286, 0.4878, -0.8554, -0.1739, -0.7745, -0.2735, -0.5703, -0.9914, 0.06441, -0.1136, -0.4297, 0.7307, -0.5306, -0.4297, 0.7307, -0.5306, -0.9914, 0.06441, -0.1136, -0.3844, 0.9184, -0.09393, 0.5004, 0.8386, 0.2155, 0.3785, 0.8999, -0.2167, -0.4441, 0.8839, 0.1467, -0.4441, 0.8839, 0.1467, 0.3785, 0.8999, -0.2167, -0.5352, 0.8117, -0.2338, 0.7572, -0.006267, 0.6531, 0.2536, -0.9527, 0.1676, 0.9197, -0.2721, -0.2831, 0.9197, -0.2721, -0.2831, 0.2536, -0.9527, 0.1676, 0.4878, -0.8554, -0.1739, -0.3844, 0.9184, -0.09393, 0.3789, 0.9218, -0.08226, -0.4297, 0.7307, -0.5306, -0.4297, 0.7307, -0.5306, 0.3789, 0.9218, -0.08226, 0.5324, 0.5641, -0.6311, 0.7572, -0.006267, 0.6531, 0.9197, -0.2721, -0.2831, 0.5004, 0.8386, 0.2155, 0.5004, 0.8386, 0.2155, 0.9197, -0.2721, -0.2831, 0.9258, 0.09053, -0.3669, 0.5004, 0.8386, 0.2155, 0.9258, 0.09053, -0.3669, 0.3785, 0.8999, -0.2167, 0.3785, 0.8999, -0.2167, 0.9258, 0.09053, -0.3669, 0.9901, 0.05356, -0.1296, -0.4269, -0.9036, 0.03497, -0.9253, -0.09261, -0.3678, -0.3357, -0.9332, -0.1286, -0.3357, -0.9332, -0.1286, -0.9253, -0.09261, -0.3678, -0.9914, 0.06441, -0.1136, -0.3357, -0.9332, -0.1286, -0.9914, 0.06441, -0.1136, -0.5545, -0.8308, 0.04728, -0.5545, -0.8308, 0.04728, -0.9914, 0.06441, -0.1136, -0.7745, -0.2735, -0.5703, 0.4878, -0.8554, -0.1739, -0.3357, -0.9332, -0.1286, 0.3953, -0.9172, 0.04961, 0.3953, -0.9172, 0.04961, -0.3357, -0.9332, -0.1286, -0.5545, -0.8308, 0.04728, 0.3953, -0.9172, 0.04961, -0.5545, -0.8308, 0.04728, -0.2352, -0.8292, -0.507, -0.2352, -0.8292, -0.507, -0.5545, -0.8308, 0.04728, -0.7745, -0.2735, -0.5703, -0.2352, -0.8292, -0.507, -0.7745, -0.2735, -0.5703, 1.333e-07, -0.1651, -0.9863, 1.333e-07, -0.1651, -0.9863, -0.7745, -0.2735, -0.5703, -0.4297, 0.7307, -0.5306, 0.9258, 0.09053, -0.3669, 0.4878, -0.8554, -0.1739, 0.9901, 0.05356, -0.1296, 0.9901, 0.05356, -0.1296, 0.4878, -0.8554, -0.1739, 0.3953, -0.9172, 0.04961, 0.9901, 0.05356, -0.1296, 0.3953, -0.9172, 0.04961, 0.7712, -0.2771, -0.5732, 0.7712, -0.2771, -0.5732, 0.3953, -0.9172, 0.04961, 0.3097, -0.6774, -0.6673, 0.3953, -0.9172, 0.04961, -0.2352, -0.8292, -0.507, 0.3097, -0.6774, -0.6673, 0.3097, -0.6774, -0.6673, -0.2352, -0.8292, -0.507, 1.333e-07, -0.1651, -0.9863, 0.3097, -0.6774, -0.6673, 1.333e-07, -0.1651, -0.9863, 0.7712, -0.2771, -0.5732, 0.7712, -0.2771, -0.5732, 1.333e-07, -0.1651, -0.9863, 0.5324, 0.5641, -0.6311, 0.7712, -0.2771, -0.5732, 0.5324, 0.5641, -0.6311, 0.9901, 0.05356, -0.1296, 0.9901, 0.05356, -0.1296, 0.5324, 0.5641, -0.6311, 0.3789, 0.9218, -0.08226, 0.9901, 0.05356, -0.1296, 0.3789, 0.9218, -0.08226, 0.3785, 0.8999, -0.2167, 0.3785, 0.8999, -0.2167, 0.3789, 0.9218, -0.08226, -0.3844, 0.9184, -0.09393, -0.4441, 0.8839, 0.1467, -0.001335, 0.4733, 0.8809, 0.5004, 0.8386, 0.2155, 0.5004, 0.8386, 0.2155, -0.001335, 0.4733, 0.8809, 0.3378, 0.5079, 0.7924, 0.5004, 0.8386, 0.2155, 0.3378, 0.5079, 0.7924, 0.7572, -0.006267, 0.6531, 0.7572, -0.006267, 0.6531, 0.3378, 0.5079, 0.7924, 0.2399, -0.4924, 0.8367, 0.7572, -0.006267, 0.6531, 0.2399, -0.4924, 0.8367, 0.2536, -0.9527, 0.1676, 0.2536, -0.9527, 0.1676, 0.2399, -0.4924, 0.8367, -0.1254, -0.3283, 0.9362, 0.2536, -0.9527, 0.1676, -0.1254, -0.3283, 0.9362, -0.4269, -0.9036, 0.03497, -0.4269, -0.9036, 0.03497, -0.1254, -0.3283, 0.9362, -0.7693, 0.01069, 0.6388, -0.4269, -0.9036, 0.03497, -0.7693, 0.01069, 0.6388, -0.9415, -0.08107, -0.3271, -0.9415, -0.08107, -0.3271, -0.7693, 0.01069, 0.6388, -0.4441, 0.8839, 0.1467, -0.9415, -0.08107, -0.3271, -0.4441, 0.8839, 0.1467, -0.9253, -0.09261, -0.3678, -0.9253, -0.09261, -0.3678, -0.4441, 0.8839, 0.1467, -0.5352, 0.8117, -0.2338, -0.9253, -0.09261, -0.3678, -0.5352, 0.8117, -0.2338, -0.9914, 0.06441, -0.1136, -0.9914, 0.06441, -0.1136, -0.5352, 0.8117, -0.2338, -0.3844, 0.9184, -0.09393, -0.1126, 0.7705, -0.6275, -0.5024, 0.2421, -0.8301, -0.9192, -0.02061, -0.3933, -0.4301, 0.7035, 0.5659, 0.1489, -0.1957, 0.9693, -0.1192, -0.7626, 0.6358, -0.1814, -0.6814, -0.7091, -0.4698, -0.6674, -0.5779, -0.5233, 0.5143, -0.6794, 0.498, -0.003651, -0.8672, 0.7193, -0.6934, -0.04291, 0.4629, -0.67, -0.5804, -0.1192, -0.7626, 0.6358, 0.3248, -0.6305, 0.705, -0.4301, 0.7035, 0.5659, 0.5039, 0.2414, -0.8293, 0.2597, 0.3465, -0.9014, -0.3504, 0.3117, -0.8832, 0.5039, 0.2414, -0.8293, 0.1133, 0.7672, -0.6313, 0.9197, -0.01888, -0.3922, -0.4362, 0.4627, 0.7718, -0.3267, -0.6292, 0.7052, 0.2211, 0.6457, 0.7309, 0.1805, -0.6819, -0.7088, 0.5152, 0.5186, -0.6823, 0.4629, -0.67, -0.5804, -0.4074, 0.8146, 0.4128, -0.6017, -0.5684, 0.5612, 0.08389, 0.6531, 0.7526, 0.08389, 0.6531, 0.7526, -0.6017, -0.5684, 0.5612, -0.04822, -0.8281, 0.5585, 0.751, 0.659, -0.04129, 0.498, -0.003651, -0.8672, 0.5152, 0.5186, -0.6823, 0.5152, 0.5186, -0.6823, 0.498, -0.003651, -0.8672, 0.4629, -0.67, -0.5804, 0.6083, -0.003952, 0.7937, 0.4594, -0.4772, 0.7492, 0.7193, -0.6934, -0.04291, 0.7193, -0.6934, -0.04291, 0.4594, -0.4772, 0.7492, 0.4629, -0.67, -0.5804, 0.1489, -0.1957, 0.9693, 0.08389, 0.6531, 0.7526, -0.1192, -0.7626, 0.6358, -0.1192, -0.7626, 0.6358, 0.08389, 0.6531, 0.7526, -0.04822, -0.8281, 0.5585, -0.4035, -0.8222, 0.4015, 0.1222, -0.6933, 0.7102, -0.6281, 0.5337, 0.5662, -0.6281, 0.5337, 0.5662, 0.1222, -0.6933, 0.7102, 0.1112, 0.4296, 0.8962, -0.6503, 0.5222, -0.5517, -0.6795, -0.3511, -0.6443, -0.6281, 0.5337, 0.5662, -0.6281, 0.5337, 0.5662, -0.6795, -0.3511, -0.6443, -0.4035, -0.8222, 0.4015, -0.1349, -0.5967, -0.7911, 0.1805, -0.6819, -0.7088, -0.1192, -0.7626, 0.6358, -0.1192, -0.7626, 0.6358, 0.1805, -0.6819, -0.7088, 0.3248, -0.6305, 0.705, -0.6503, 0.5222, -0.5517, -0.6281, 0.5337, 0.5662, -0.1316, 0.7021, -0.6998, -0.1316, 0.7021, -0.6998, -0.6281, 0.5337, 0.5662, 0.1112, 0.4296, 0.8962, -0.3239, 0.434, -0.8407, -0.1316, 0.7021, -0.6998, -0.4301, 0.7035, 0.5659, -0.4301, 0.7035, 0.5659, -0.1316, 0.7021, -0.6998, 0.1112, 0.4296, 0.8962, -0.5574, 0.1538, 0.8159, -0.5024, 0.2421, -0.8301, -0.4301, 0.7035, 0.5659, -0.4301, 0.7035, 0.5659, -0.5024, 0.2421, -0.8301, -0.3239, 0.434, -0.8407, -0.4695, -0.4015, -0.7864, -0.6017, -0.5684, 0.5612, -0.8293, 0.3864, -0.4037, -0.8293, 0.3864, -0.4037, -0.6017, -0.5684, 0.5612, -0.4074, 0.8146, 0.4128, -0.04913, -0.8321, -0.5524, -0.07685, 0.00498, -0.997, 0.1222, -0.6933, 0.7102, 0.1222, -0.6933, 0.7102, -0.07685, 0.00498, -0.997, 0.1489, -0.1957, 0.9693, -0.1192, -0.7626, 0.6358, -0.04822, -0.8281, 0.5585, -0.1349, -0.5967, -0.7911, -0.1349, -0.5967, -0.7911, -0.04822, -0.8281, 0.5585, -0.09383, -0.8309, -0.5485, -0.6795, -0.3511, -0.6443, -0.04913, -0.8321, -0.5524, -0.4035, -0.8222, 0.4015, -0.4035, -0.8222, 0.4015, -0.04913, -0.8321, -0.5524, 0.1222, -0.6933, 0.7102, -0.7774, 0.4864, 0.3987, -0.5574, 0.1538, 0.8159, 0.3291, 0.6816, 0.6536, 0.3291, 0.6816, 0.6536, -0.5574, 0.1538, 0.8159, 0.6239, 0.5563, 0.5488, -0.04822, -0.8281, 0.5585, -0.6017, -0.5684, 0.5612, -0.09383, -0.8309, -0.5485, -0.09383, -0.8309, -0.5485, -0.6017, -0.5684, 0.5612, -0.4695, -0.4015, -0.7864, -0.09383, -0.8309, -0.5485, -0.05953, 0.6004, -0.7975, -0.1349, -0.5967, -0.7911, -0.1349, -0.5967, -0.7911, -0.05953, 0.6004, -0.7975, -0.07685, 0.00498, -0.997, -0.04913, -0.8321, -0.5524, -0.1316, 0.7021, -0.6998, -0.07685, 0.00498, -0.997, -0.07685, 0.00498, -0.997, -0.1316, 0.7021, -0.6998, -0.3239, 0.434, -0.8407, -0.8293, 0.3864, -0.4037, -0.05953, 0.6004, -0.7975, -0.4695, -0.4015, -0.7864, -0.4695, -0.4015, -0.7864, -0.05953, 0.6004, -0.7975, -0.09383, -0.8309, -0.5485, 0.1805, -0.6819, -0.7088, 0.4629, -0.67, -0.5804, 0.3248, -0.6305, 0.705, 0.3248, -0.6305, 0.705, 0.4629, -0.67, -0.5804, 0.4594, -0.4772, 0.7492, -0.04913, -0.8321, -0.5524, -0.6795, -0.3511, -0.6443, -0.1316, 0.7021, -0.6998, -0.1316, 0.7021, -0.6998, -0.6795, -0.3511, -0.6443, -0.6503, 0.5222, -0.5517, -0.7774, 0.4864, 0.3987, -0.9192, -0.02061, -0.3933, -0.5574, 0.1538, 0.8159, -0.5574, 0.1538, 0.8159, -0.9192, -0.02061, -0.3933, -0.5024, 0.2421, -0.8301, 0.3291, 0.6816, 0.6536, -0.1126, 0.7705, -0.6275, -0.7774, 0.4864, 0.3987, -0.7774, 0.4864, 0.3987, -0.1126, 0.7705, -0.6275, -0.9192, -0.02061, -0.3933, 0.1222, -0.6933, 0.7102, 0.1489, -0.1957, 0.9693, 0.1112, 0.4296, 0.8962, 0.1112, 0.4296, 0.8962, 0.1489, -0.1957, 0.9693, -0.4301, 0.7035, 0.5659, -0.1349, -0.5967, -0.7911, 0.3488, 0.3136, -0.8832, 0.1805, -0.6819, -0.7088, 0.1805, -0.6819, -0.7088, 0.3488, 0.3136, -0.8832, 0.5152, 0.5186, -0.6823, -0.4301, 0.7035, 0.5659, 0.4346, 0.4654, 0.7711, -0.5574, 0.1538, 0.8159, -0.5574, 0.1538, 0.8159, 0.4346, 0.4654, 0.7711, 0.6239, 0.5563, 0.5488, 0.912, 0.001121, 0.4101, 0.1159, -0.512, -0.8511, 0.2597, 0.3465, -0.9014, 0.2597, 0.3465, -0.9014, 0.1159, -0.512, -0.8511, -0.3504, 0.3117, -0.8832, -0.3504, 0.3117, -0.8832, -0.6305, 0.5526, -0.5451, 0.5039, 0.2414, -0.8293, 0.5039, 0.2414, -0.8293, -0.6305, 0.5526, -0.5451, 0.1133, 0.7672, -0.6313, -0.7609, 0.6479, -0.03707, -0.5233, 0.5143, -0.6794, -0.5121, -0.004615, -0.8589, -0.5121, -0.004615, -0.8589, -0.5233, 0.5143, -0.6794, -0.4698, -0.6674, -0.5779, 0.6507, 0.5221, -0.5514, 0.6285, 0.5336, 0.5659, 0.678, -0.3507, -0.646, 0.678, -0.3507, -0.646, 0.6285, 0.5336, 0.5659, 0.4036, -0.8222, 0.4015, 0.6507, 0.5221, -0.5514, 0.1324, 0.702, -0.6998, 0.6285, 0.5336, 0.5659, 0.6285, 0.5336, 0.5659, 0.1324, 0.702, -0.6998, 0.07766, 0.5479, 0.8329, 0.2597, 0.3465, -0.9014, 0.2211, 0.6457, 0.7309, 0.1324, 0.702, -0.6998, 0.1324, 0.702, -0.6998, 0.2211, 0.6457, 0.7309, 0.07766, 0.5479, 0.8329, 0.01373, 0.5999, 0.7999, 0.4073, 0.8147, 0.4128, 0.05954, 0.6003, -0.7975, 0.05954, 0.6003, -0.7975, 0.4073, 0.8147, 0.4128, 0.8292, 0.3866, -0.4037, 0.4698, -0.4013, -0.7863, 0.8292, 0.3866, -0.4037, 0.6022, -0.568, 0.561, 0.6022, -0.568, 0.561, 0.8292, 0.3866, -0.4037, 0.4073, 0.8147, 0.4128, -0.8708, -0.003947, 0.4916, 0.01373, 0.5999, 0.7999, 0.912, 0.001121, 0.4101, 0.912, 0.001121, 0.4101, 0.01373, 0.5999, 0.7999, 0.05954, 0.6003, -0.7975, 0.1133, 0.7672, -0.6313, -0.6305, 0.5526, -0.5451, -0.3305, 0.6796, 0.655, -0.3305, 0.6796, 0.655, -0.6305, 0.5526, -0.5451, -0.6267, 0.5527, 0.5493, 0.7792, 0.4845, 0.3977, -0.3305, 0.6796, 0.655, 0.5584, 0.1532, 0.8153, 0.5584, 0.1532, 0.8153, -0.3305, 0.6796, 0.655, -0.6267, 0.5527, 0.5493, 0.0486, -0.8281, 0.5585, 0.01373, 0.5999, 0.7999, 0.01963, -0.5997, 0.8, 0.01963, -0.5997, 0.8, 0.01373, 0.5999, 0.7999, -0.8708, -0.003947, 0.4916, 0.09437, -0.8308, -0.5485, 0.1159, -0.512, -0.8511, 0.05954, 0.6003, -0.7975, 0.05954, 0.6003, -0.7975, 0.1159, -0.512, -0.8511, 0.912, 0.001121, 0.4101, 0.04919, -0.8321, -0.5524, 0.912, 0.001121, 0.4101, 0.1324, 0.702, -0.6998, 0.1324, 0.702, -0.6998, 0.912, 0.001121, 0.4101, 0.2597, 0.3465, -0.9014, 0.8292, 0.3866, -0.4037, 0.4698, -0.4013, -0.7863, 0.05954, 0.6003, -0.7975, 0.05954, 0.6003, -0.7975, 0.4698, -0.4013, -0.7863, 0.09437, -0.8308, -0.5485, 0.1159, -0.512, -0.8511, -0.1814, -0.6814, -0.7091, -0.3504, 0.3117, -0.8832, -0.3504, 0.3117, -0.8832, -0.1814, -0.6814, -0.7091, -0.5233, 0.5143, -0.6794, 0.4073, 0.8147, 0.4128, 0.01373, 0.5999, 0.7999, 0.6022, -0.568, 0.561, 0.6022, -0.568, 0.561, 0.01373, 0.5999, 0.7999, 0.0486, -0.8281, 0.5585, 0.04919, -0.8321, -0.5524, 0.1324, 0.702, -0.6998, 0.678, -0.3507, -0.646, 0.678, -0.3507, -0.646, 0.1324, 0.702, -0.6998, 0.6507, 0.5221, -0.5514, 0.7792, 0.4845, 0.3977, 0.5584, 0.1532, 0.8153, 0.9197, -0.01888, -0.3922, 0.9197, -0.01888, -0.3922, 0.5584, 0.1532, 0.8153, 0.5039, 0.2414, -0.8293, -0.3305, 0.6796, 0.655, 0.7792, 0.4845, 0.3977, 0.1133, 0.7672, -0.6313, 0.1133, 0.7672, -0.6313, 0.7792, 0.4845, 0.3977, 0.9197, -0.01888, -0.3922, -0.4362, 0.4627, 0.7718, -0.6267, 0.5527, 0.5493, -0.3504, 0.3117, -0.8832, -0.3504, 0.3117, -0.8832, -0.6267, 0.5527, 0.5493, -0.6305, 0.5526, -0.5451, -0.3504, 0.3117, -0.8832, -0.5233, 0.5143, -0.6794, -0.4362, 0.4627, 0.7718, -0.4362, 0.4627, 0.7718, -0.5233, 0.5143, -0.6794, -0.5557, 0.5291, 0.6413, -0.5233, 0.5143, -0.6794, -0.7609, 0.6479, -0.03707, -0.5557, 0.5291, 0.6413, -0.5557, 0.5291, 0.6413, -0.7609, 0.6479, -0.03707, -0.6017, -0.005055, 0.7987, -0.5557, 0.5291, 0.6413, -0.455, -0.4784, 0.7511, -0.4362, 0.4627, 0.7718, -0.4362, 0.4627, 0.7718, -0.455, -0.4784, 0.7511, -0.3267, -0.6292, 0.7052, 0.6083, -0.003952, 0.7937, 0.5564, 0.5291, 0.6407, 0.4594, -0.4772, 0.7492, 0.4594, -0.4772, 0.7492, 0.5564, 0.5291, 0.6407, 0.4346, 0.4654, 0.7711, 0.4594, -0.4772, 0.7492, 0.4346, 0.4654, 0.7711, 0.3248, -0.6305, 0.705, 0.3248, -0.6305, 0.705, 0.4346, 0.4654, 0.7711, -0.4301, 0.7035, 0.5659, -0.1126, 0.7705, -0.6275, 0.6277, 0.5561, -0.5447, -0.5024, 0.2421, -0.8301, -0.5024, 0.2421, -0.8301, 0.6277, 0.5561, -0.5447, 0.3488, 0.3136, -0.8832, -0.5024, 0.2421, -0.8301, 0.3488, 0.3136, -0.8832, -0.3239, 0.434, -0.8407, -0.3239, 0.434, -0.8407, 0.3488, 0.3136, -0.8832, -0.1349, -0.5967, -0.7911, -0.8293, 0.3864, -0.4037, -0.4074, 0.8146, 0.4128, -0.05953, 0.6004, -0.7975, -0.05953, 0.6004, -0.7975, -0.4074, 0.8146, 0.4128, 0.08389, 0.6531, 0.7526, -0.05953, 0.6004, -0.7975, 0.08389, 0.6531, 0.7526, -0.07685, 0.00498, -0.997, -0.07685, 0.00498, -0.997, 0.08389, 0.6531, 0.7526, 0.1489, -0.1957, 0.9693, 0.2597, 0.3465, -0.9014, 0.5039, 0.2414, -0.8293, 0.2211, 0.6457, 0.7309, 0.2211, 0.6457, 0.7309, 0.5039, 0.2414, -0.8293, 0.5584, 0.1532, 0.8153, 0.2211, 0.6457, 0.7309, 0.5584, 0.1532, 0.8153, -0.4362, 0.4627, 0.7718, -0.4362, 0.4627, 0.7718, 0.5584, 0.1532, 0.8153, -0.6267, 0.5527, 0.5493, -0.8708, -0.003947, 0.4916, 0.912, 0.001121, 0.4101, 0.01798, -0.7049, 0.7091, 0.01798, -0.7049, 0.7091, 0.912, 0.001121, 0.4101, 0.04919, -0.8321, -0.5524, 0.01798, -0.7049, 0.7091, 0.04919, -0.8321, -0.5524, 0.4036, -0.8222, 0.4015, 0.4036, -0.8222, 0.4015, 0.04919, -0.8321, -0.5524, 0.678, -0.3507, -0.646, 0.4036, -0.8222, 0.4015, 0.6285, 0.5336, 0.5659, 0.01798, -0.7049, 0.7091, 0.01798, -0.7049, 0.7091, 0.6285, 0.5336, 0.5659, 0.07766, 0.5479, 0.8329, 0.01798, -0.7049, 0.7091, 0.07766, 0.5479, 0.8329, -0.8708, -0.003947, 0.4916, -0.8708, -0.003947, 0.4916, 0.07766, 0.5479, 0.8329, 0.2211, 0.6457, 0.7309, -0.8708, -0.003947, 0.4916, 0.2211, 0.6457, 0.7309, 0.01963, -0.5997, 0.8, 0.01963, -0.5997, 0.8, 0.2211, 0.6457, 0.7309, -0.3267, -0.6292, 0.7052, -0.5121, -0.004615, -0.8589, -0.4698, -0.6674, -0.5779, -0.7249, -0.6877, -0.03859, -0.7249, -0.6877, -0.03859, -0.4698, -0.6674, -0.5779, -0.455, -0.4784, 0.7511, -0.7249, -0.6877, -0.03859, -0.455, -0.4784, 0.7511, -0.6017, -0.005055, 0.7987, -0.6017, -0.005055, 0.7987, -0.455, -0.4784, 0.7511, -0.5557, 0.5291, 0.6413, -0.1126, 0.7705, -0.6275, 0.3291, 0.6816, 0.6536, 0.6277, 0.5561, -0.5447, 0.6277, 0.5561, -0.5447, 0.3291, 0.6816, 0.6536, 0.6239, 0.5563, 0.5488, 0.6277, 0.5561, -0.5447, 0.6239, 0.5563, 0.5488, 0.3488, 0.3136, -0.8832, 0.3488, 0.3136, -0.8832, 0.6239, 0.5563, 0.5488, 0.4346, 0.4654, 0.7711, 0.3488, 0.3136, -0.8832, 0.4346, 0.4654, 0.7711, 0.5152, 0.5186, -0.6823, 0.5152, 0.5186, -0.6823, 0.4346, 0.4654, 0.7711, 0.5564, 0.5291, 0.6407, 0.5152, 0.5186, -0.6823, 0.5564, 0.5291, 0.6407, 0.751, 0.659, -0.04129, 0.751, 0.659, -0.04129, 0.5564, 0.5291, 0.6407, 0.6083, -0.003952, 0.7937, -0.455, -0.4784, 0.7511, -0.4698, -0.6674, -0.5779, -0.3267, -0.6292, 0.7052, -0.3267, -0.6292, 0.7052, -0.4698, -0.6674, -0.5779, -0.1814, -0.6814, -0.7091, -0.3267, -0.6292, 0.7052, -0.1814, -0.6814, -0.7091, 0.01963, -0.5997, 0.8, 0.01963, -0.5997, 0.8, -0.1814, -0.6814, -0.7091, 0.1159, -0.512, -0.8511, 0.01963, -0.5997, 0.8, 0.1159, -0.512, -0.8511, 0.0486, -0.8281, 0.5585, 0.0486, -0.8281, 0.5585, 0.1159, -0.512, -0.8511, 0.09437, -0.8308, -0.5485, 0.0486, -0.8281, 0.5585, 0.09437, -0.8308, -0.5485, 0.6022, -0.568, 0.561, 0.6022, -0.568, 0.561, 0.09437, -0.8308, -0.5485, 0.4698, -0.4013, -0.7863, 0.1619, -0.2506, 0.9545, 0.3124, 0.866, 0.3905, 0.06318, 0.01567, 0.9979, 0.06318, 0.01567, 0.9979, 0.3124, 0.866, 0.3905, 0.2757, 0.955, 0.1093, 0.06318, 0.01567, 0.9979, 0.2757, 0.955, 0.1093, -0.02181, -0.01871, 0.9996, -0.02181, -0.01871, 0.9996, 0.2757, 0.955, 0.1093, -0.0627, 0.998, -0.001164, -0.02181, -0.01871, 0.9996, -0.0627, 0.998, -0.001164, -0.05229, -0.03102, 0.9982, -0.05229, -0.03102, 0.9982, -0.0627, 0.998, -0.001164, -0.04456, 0.9982, -0.04065, -0.05229, -0.03102, 0.9982, -0.04456, 0.9982, -0.04065, -0.01219, 0.04019, 0.9991, -0.01219, 0.04019, 0.9991, -0.04456, 0.9982, -0.04065, 0.03242, 0.9983, -0.04764, -0.01219, 0.04019, 0.9991, 0.03242, 0.9983, -0.04764, -0.003616, 0.464, 0.8858, -0.003616, 0.464, 0.8858, 0.03242, 0.9983, -0.04764, 0.05632, 0.9527, -0.2985, -0.06077, -0.3815, -0.9224, 0.05632, 0.9527, -0.2985, 0.02234, -0.005728, -0.9997, 0.02234, -0.005728, -0.9997, 0.05632, 0.9527, -0.2985, 0.03242, 0.9983, -0.04764, 0.02234, -0.005728, -0.9997, 0.03242, 0.9983, -0.04764, 0.05808, 0.001545, -0.9983, 0.05808, 0.001545, -0.9983, 0.03242, 0.9983, -0.04764, -0.04456, 0.9982, -0.04065, 0.05808, 0.001545, -0.9983, -0.04456, 0.9982, -0.04065, 0.02842, -0.001787, -0.9996, 0.02842, -0.001787, -0.9996, -0.04456, 0.9982, -0.04065, -0.0627, 0.998, -0.001164, 0.02842, -0.001787, -0.9996, -0.0627, 0.998, -0.001164, 0.5193, 0.06174, -0.8523, 0.5193, 0.06174, -0.8523, -0.0627, 0.998, -0.001164, 0.2757, 0.955, 0.1093, 0.5193, 0.06174, -0.8523, 0.2757, 0.955, 0.1093, 0.7749, 0.2954, -0.5588, 0.7749, 0.2954, -0.5588, 0.2757, 0.955, 0.1093, 0.3124, 0.866, 0.3905, -0.003616, 0.464, 0.8858, -0.05713, -0.9568, 0.285, -0.01219, 0.04019, 0.9991, -0.01219, 0.04019, 0.9991, -0.05713, -0.9568, 0.285, -0.02007, -0.9989, -0.04341, -0.01219, 0.04019, 0.9991, -0.02007, -0.9989, -0.04341, -0.05229, -0.03102, 0.9982, -0.05229, -0.03102, 0.9982, -0.02007, -0.9989, -0.04341, 0.02776, -0.9995, -0.01287, -0.05229, -0.03102, 0.9982, 0.02776, -0.9995, -0.01287, -0.02181, -0.01871, 0.9996, -0.02181, -0.01871, 0.9996, 0.02776, -0.9995, -0.01287, 0.0305, -0.9988, 0.03759, -0.02181, -0.01871, 0.9996, 0.0305, -0.9988, 0.03759, 0.06318, 0.01567, 0.9979, 0.06318, 0.01567, 0.9979, 0.0305, -0.9988, 0.03759, 0.2355, -0.9646, 0.1185, 0.06318, 0.01567, 0.9979, 0.2355, -0.9646, 0.1185, 0.1619, -0.2506, 0.9545, 0.1619, -0.2506, 0.9545, 0.2355, -0.9646, 0.1185, 0.6333, -0.7727, -0.04224, -0.05713, -0.9568, 0.285, -0.06077, -0.3815, -0.9224, -0.02007, -0.9989, -0.04341, -0.02007, -0.9989, -0.04341, -0.06077, -0.3815, -0.9224, 0.02234, -0.005728, -0.9997, -0.02007, -0.9989, -0.04341, 0.02234, -0.005728, -0.9997, 0.02776, -0.9995, -0.01287, 0.02776, -0.9995, -0.01287, 0.02234, -0.005728, -0.9997, 0.05808, 0.001545, -0.9983, 0.02776, -0.9995, -0.01287, 0.05808, 0.001545, -0.9983, 0.0305, -0.9988, 0.03759, 0.0305, -0.9988, 0.03759, 0.05808, 0.001545, -0.9983, 0.02842, -0.001787, -0.9996, 0.0305, -0.9988, 0.03759, 0.02842, -0.001787, -0.9996, 0.2355, -0.9646, 0.1185, 0.2355, -0.9646, 0.1185, 0.02842, -0.001787, -0.9996, 0.5193, 0.06174, -0.8523, 0.2355, -0.9646, 0.1185, 0.5193, 0.06174, -0.8523, 0.6333, -0.7727, -0.04224, 0.6333, -0.7727, -0.04224, 0.5193, 0.06174, -0.8523, 0.7749, 0.2954, -0.5588, -0.01535, -0.003657, -0.9999, -0.01277, 0.01625, -0.9998, -0.02543, 0.9996, 0.008324, -0.02543, 0.9996, 0.008324, -0.01277, 0.01625, -0.9998, -0.03154, 0.9988, 0.0383, -0.02543, 0.9996, 0.008324, -0.03154, 0.9988, 0.0383, 0.03522, -0.01207, 0.9993, 0.03522, -0.01207, 0.9993, -0.03154, 0.9988, 0.0383, 0.01689, -0.02722, 0.9995, 0.03522, -0.01207, 0.9993, 0.01689, -0.02722, 0.9995, 0.04608, -0.9989, 0.00389, 0.04608, -0.9989, 0.00389, 0.01689, -0.02722, 0.9995, 0.06639, -0.9975, 0.0221, 0.04608, -0.9989, 0.00389, 0.06639, -0.9975, 0.0221, -0.01535, -0.003657, -0.9999, -0.01535, -0.003657, -0.9999, 0.06639, -0.9975, 0.0221, -0.01277, 0.01625, -0.9998, -0.5521, 0.07919, -0.83, -0.7969, 0.2972, -0.526, -0.3261, 0.9362, 0.1314, -0.3261, 0.9362, 0.1314, -0.7969, 0.2972, -0.526, -0.3677, 0.83, 0.4194, -0.3261, 0.9362, 0.1314, -0.3677, 0.83, 0.4194, -0.1064, -0.04533, 0.9933, -0.1064, -0.04533, 0.9933, -0.3677, 0.83, 0.4194, -0.1695, -0.3295, 0.9288, -0.1064, -0.04533, 0.9933, -0.1695, -0.3295, 0.9288, -0.1515, -0.9848, 0.08448, -0.1515, -0.9848, 0.08448, -0.1695, -0.3295, 0.9288, -0.5771, -0.8136, -0.0705, -0.1515, -0.9848, 0.08448, -0.5771, -0.8136, -0.0705, -0.5521, 0.07919, -0.83, -0.5521, 0.07919, -0.83, -0.5771, -0.8136, -0.0705, -0.7969, 0.2972, -0.526, -0.01277, 0.01625, -0.9998, -0.5521, 0.07919, -0.83, -0.03154, 0.9988, 0.0383, -0.03154, 0.9988, 0.0383, -0.5521, 0.07919, -0.83, -0.3261, 0.9362, 0.1314, -0.03154, 0.9988, 0.0383, -0.3261, 0.9362, 0.1314, 0.01689, -0.02722, 0.9995, 0.01689, -0.02722, 0.9995, -0.3261, 0.9362, 0.1314, -0.1064, -0.04533, 0.9933, 0.01689, -0.02722, 0.9995, -0.1064, -0.04533, 0.9933, 0.06639, -0.9975, 0.0221, 0.06639, -0.9975, 0.0221, -0.1064, -0.04533, 0.9933, -0.1515, -0.9848, 0.08448, 0.06639, -0.9975, 0.0221, -0.1515, -0.9848, 0.08448, -0.01277, 0.01625, -0.9998, -0.01277, 0.01625, -0.9998, -0.1515, -0.9848, 0.08448, -0.5521, 0.07919, -0.83, -0.002422, 0.01507, -0.9999, -0.01535, -0.003657, -0.9999, 0.001221, 0.9999, 0.01031, 0.001221, 0.9999, 0.01031, -0.01535, -0.003657, -0.9999, -0.02543, 0.9996, 0.008324, 0.001221, 0.9999, 0.01031, -0.02543, 0.9996, 0.008324, 0.02207, -0.01207, 0.9997, 0.02207, -0.01207, 0.9997, -0.02543, 0.9996, 0.008324, 0.03522, -0.01207, 0.9993, 0.02207, -0.01207, 0.9997, 0.03522, -0.01207, 0.9993, 0.03214, -0.9989, -0.03333, 0.03214, -0.9989, -0.03333, 0.03522, -0.01207, 0.9993, 0.04608, -0.9989, 0.00389, 0.03214, -0.9989, -0.03333, 0.04608, -0.9989, 0.00389, -0.002422, 0.01507, -0.9999, -0.002422, 0.01507, -0.9999, 0.04608, -0.9989, 0.00389, -0.01535, -0.003657, -0.9999, -0.002422, 0.01507, -0.9999, 0.01626, -0.3335, -0.9426, 0.03214, -0.9989, -0.03333, 0.03214, -0.9989, -0.03333, 0.01626, -0.3335, -0.9426, -0.0005073, -0.9827, 0.185, 0.03214, -0.9989, -0.03333, -0.0005073, -0.9827, 0.185, 0.02207, -0.01207, 0.9997, 0.02207, -0.01207, 0.9997, -0.0005073, -0.9827, 0.185, 0.02993, 0.3551, 0.9344, 0.02207, -0.01207, 0.9997, 0.02993, 0.3551, 0.9344, 0.001221, 0.9999, 0.01031, 0.001221, 0.9999, 0.01031, 0.02993, 0.3551, 0.9344, -0.02922, 0.9819, -0.187, 0.001221, 0.9999, 0.01031, -0.02922, 0.9819, -0.187, -0.002422, 0.01507, -0.9999, -0.002422, 0.01507, -0.9999, -0.02922, 0.9819, -0.187, 0.01626, -0.3335, -0.9426, -0.9981, -0.03492, -0.05018, -0.9991, -0.001779, -0.04187, 0.02443, -0.9992, 0.03145, 0.02443, -0.9992, 0.03145, -0.9991, -0.001779, -0.04187, -0.2164, -0.9758, 0.03056, -0.2164, -0.9758, 0.03056, 0.9968, -0.07641, 0.02389, 0.02443, -0.9992, 0.03145, 0.02443, -0.9992, 0.03145, 0.9968, -0.07641, 0.02389, 0.9865, 0.1633, 0.01498, 0.9865, 0.1633, 0.01498, 0.9968, -0.07641, 0.02389, -0.1054, 0.9943, -0.01365, -0.1054, 0.9943, -0.01365, 0.9968, -0.07641, 0.02389, -0.07813, 0.9969, 0.000791, 0.07813, 0.9969, 0.0007967, 0.1054, 0.9943, -0.01365, 0.9991, -0.001781, -0.04187, 0.9991, -0.001781, -0.04187, 0.1054, 0.9943, -0.01365, 0.9981, -0.03492, -0.05019, 0.1104, 0.9922, -0.05833, 0.1116, 0.9902, -0.08439, 0.9952, -0.01866, -0.09613, 0.9952, -0.01866, -0.09613, 0.1116, 0.9902, -0.08439, 0.9974, 0.006271, -0.07222, 0.2164, -0.9758, 0.03055, -0.02443, -0.9992, 0.03147, -0.9968, -0.0764, 0.02389, -0.9968, -0.0764, 0.02389, -0.02443, -0.9992, 0.03147, -0.9865, 0.1633, 0.01501, 0.1054, 0.9943, -0.01365, 0.1104, 0.9922, -0.05833, 0.9981, -0.03492, -0.05019, 0.9981, -0.03492, -0.05019, 0.1104, 0.9922, -0.05833, 0.9952, -0.01866, -0.09613, -0.9974, 0.00633, -0.07222, -0.9952, -0.01865, -0.09612, -0.4781, -0.8707, -0.115, -0.4781, -0.8707, -0.115, -0.9952, -0.01865, -0.09612, -0.09976, -0.9946, -0.02801, -0.4781, -0.8707, -0.115, -0.09976, -0.9946, -0.02801, 0.9454, -0.3251, -0.02109, 0.9454, -0.3251, -0.02109, -0.09976, -0.9946, -0.02801, 0.9993, -0.03594, 0.01281, 0.9454, -0.3251, -0.02109, 0.9993, -0.03594, 0.01281, -0.1116, 0.9902, -0.08439, -0.1116, 0.9902, -0.08439, 0.9993, -0.03594, 0.01281, -0.1105, 0.9922, -0.05832, -0.07813, 0.9969, 0.000791, -0.9991, -0.001779, -0.04187, -0.1054, 0.9943, -0.01365, -0.1054, 0.9943, -0.01365, -0.9991, -0.001779, -0.04187, -0.9981, -0.03492, -0.05018, -0.1054, 0.9943, -0.01365, -0.9981, -0.03492, -0.05018, -0.1105, 0.9922, -0.05832, -0.1105, 0.9922, -0.05832, -0.9981, -0.03492, -0.05018, -0.9952, -0.01865, -0.09612, -0.1105, 0.9922, -0.05832, -0.9952, -0.01865, -0.09612, -0.1116, 0.9902, -0.08439, -0.1116, 0.9902, -0.08439, -0.9952, -0.01865, -0.09612, -0.9974, 0.00633, -0.07222, -0.9952, -0.01865, -0.09612, -0.9981, -0.03492, -0.05018, -0.09976, -0.9946, -0.02801, -0.09976, -0.9946, -0.02801, -0.9981, -0.03492, -0.05018, 0.02443, -0.9992, 0.03145, -0.09976, -0.9946, -0.02801, 0.02443, -0.9992, 0.03145, 0.9993, -0.03594, 0.01281, 0.9993, -0.03594, 0.01281, 0.02443, -0.9992, 0.03145, 0.9865, 0.1633, 0.01498, 0.9993, -0.03594, 0.01281, 0.9865, 0.1633, 0.01498, -0.1105, 0.9922, -0.05832, -0.1105, 0.9922, -0.05832, 0.9865, 0.1633, 0.01498, -0.1054, 0.9943, -0.01365, 0.2164, -0.9758, 0.03055, 0.9991, -0.001781, -0.04187, -0.02443, -0.9992, 0.03147, -0.02443, -0.9992, 0.03147, 0.9991, -0.001781, -0.04187, 0.9981, -0.03492, -0.05019, -0.02443, -0.9992, 0.03147, 0.9981, -0.03492, -0.05019, 0.09976, -0.9946, -0.02801, 0.09976, -0.9946, -0.02801, 0.9981, -0.03492, -0.05019, 0.9952, -0.01866, -0.09613, 0.09976, -0.9946, -0.02801, 0.9952, -0.01866, -0.09613, 0.4781, -0.8707, -0.115, 0.4781, -0.8707, -0.115, 0.9952, -0.01866, -0.09613, 0.9974, 0.006271, -0.07222, -0.9865, 0.1633, 0.01501, -0.02443, -0.9992, 0.03147, -0.9993, -0.0359, 0.01276, -0.9993, -0.0359, 0.01276, -0.02443, -0.9992, 0.03147, 0.09976, -0.9946, -0.02801, -0.9993, -0.0359, 0.01276, 0.09976, -0.9946, -0.02801, -0.9454, -0.3251, -0.02109, -0.9454, -0.3251, -0.02109, 0.09976, -0.9946, -0.02801, 0.4781, -0.8707, -0.115, -0.9454, -0.3251, -0.02109, 0.1116, 0.9902, -0.08439, -0.9993, -0.0359, 0.01276, -0.9993, -0.0359, 0.01276, 0.1116, 0.9902, -0.08439, 0.1104, 0.9922, -0.05833, -0.9993, -0.0359, 0.01276, 0.1104, 0.9922, -0.05833, -0.9865, 0.1633, 0.01501, -0.9865, 0.1633, 0.01501, 0.1104, 0.9922, -0.05833, 0.1054, 0.9943, -0.01365, -0.9865, 0.1633, 0.01501, 0.1054, 0.9943, -0.01365, -0.9968, -0.0764, 0.02389, -0.9968, -0.0764, 0.02389, 0.1054, 0.9943, -0.01365, 0.07813, 0.9969, 0.0007967, -0.02926, 0.171, 0.9848, -0.1254, -0.3283, 0.9362, -0.001316, 0.4733, 0.8809, 0.06497, 0.9965, -0.05204, 0.07689, 0.01681, 0.9969, 0.05683, 0.9968, -0.057, 0.07689, 0.01681, 0.9969, -0.04488, 0.03898, 0.9982, 0.05683, 0.9968, -0.057, -0.01973, 0.02822, -0.9994, -0.01843, -0.04842, -0.9987, 0.05683, 0.9968, -0.057, -0.01843, -0.04842, -0.9987, 0.06497, 0.9965, -0.05204, 0.05683, 0.9968, -0.057, -0.01973, 0.02822, -0.9994, -0.09836, -0.9935, 0.05732, -0.01843, -0.04842, -0.9987, -0.09836, -0.9935, 0.05732, 0.01051, -0.9994, 0.03279, -0.01843, -0.04842, -0.9987, 0.01051, -0.9994, 0.03279, -0.09836, -0.9935, 0.05732, 0.07689, 0.01681, 0.9969, -0.09836, -0.9935, 0.05732, -0.04488, 0.03898, 0.9982, 0.07689, 0.01681, 0.9969, 0.0285, 0.171, 0.9849, -0.001316, 0.4733, 0.8809, 0.01422, 0.1608, 0.9869, 0.01422, 0.1608, 0.9869, -0.001316, 0.4733, 0.8809, -0.1254, -0.3283, 0.9362, -0.003548, 0.9999, -0.01322, 0.002389, -0.09973, 0.995, 0.005836, 0.9992, 0.04044, 0.002389, -0.09973, 0.995, 0.04289, -0.04607, 0.998, 0.005836, 0.9992, 0.04044, -0.003548, 0.9999, -0.01322, 0.005836, 0.9992, 0.04044, 0.01206, 0.1155, -0.9932, 0.005836, 0.9992, 0.04044, -0.003709, 0.05603, -0.9984, 0.01206, 0.1155, -0.9932, -0.003709, 0.05603, -0.9984, 0.02994, -0.9988, -0.03772, 0.01206, 0.1155, -0.9932, 0.02994, -0.9988, -0.03772, -0.002313, -0.9998, -0.01849, 0.01206, 0.1155, -0.9932, 0.04289, -0.04607, 0.998, 0.002389, -0.09973, 0.995, 0.02994, -0.9988, -0.03772, 0.002389, -0.09973, 0.995, -0.002313, -0.9998, -0.01849, 0.02994, -0.9988, -0.03772, -0.4292, 0.8162, 0.3868, -0.9173, 0.01397, 0.3979, -0.01325, 0.118, 0.9929, -0.01325, 0.118, 0.9929, 0.001551, -0.4155, 0.9096, 0.8541, -0.09356, 0.5117, -0.5475, 0.01747, -0.8366, -0.9173, 0.01397, 0.3979, -0.6209, 0.4577, -0.6364, -0.6209, 0.4577, -0.6364, -0.9173, 0.01397, 0.3979, -0.4292, 0.8162, 0.3868, 0.8541, -0.09356, 0.5117, 0.6061, -0.773, 0.1874, 0.7135, -0.03053, -0.6999, 0.7135, -0.03053, -0.6999, 0.6061, -0.773, 0.1874, 0.2656, -0.7236, -0.637, -0.425, -0.8522, 0.3051, 0.001551, -0.4155, 0.9096, -0.9173, 0.01397, 0.3979, -0.9173, 0.01397, 0.3979, 0.001551, -0.4155, 0.9096, -0.01325, 0.118, 0.9929, -0.425, -0.8522, 0.3051, 0.6061, -0.773, 0.1874, 0.001551, -0.4155, 0.9096, 0.001551, -0.4155, 0.9096, 0.6061, -0.773, 0.1874, 0.8541, -0.09356, 0.5117, 0.8541, -0.09356, 0.5117, 0.7135, -0.03053, -0.6999, 0.6216, 0.7136, 0.323, 0.6216, 0.7136, 0.323, 0.7135, -0.03053, -0.6999, 0.3333, 0.8479, -0.4124, 0.6061, -0.773, 0.1874, -0.425, -0.8522, 0.3051, 0.2656, -0.7236, -0.637, 0.2656, -0.7236, -0.637, -0.425, -0.8522, 0.3051, -0.7674, -0.5101, -0.3885, -0.5475, 0.01747, -0.8366, -0.7674, -0.5101, -0.3885, -0.9173, 0.01397, 0.3979, -0.9173, 0.01397, 0.3979, -0.7674, -0.5101, -0.3885, -0.425, -0.8522, 0.3051, 0.6216, 0.7136, 0.323, 0.3333, 0.8479, -0.4124, -0.4292, 0.8162, 0.3868, -0.4292, 0.8162, 0.3868, 0.3333, 0.8479, -0.4124, -0.6209, 0.4577, -0.6364, -0.7674, -0.5101, -0.3885, -0.5475, 0.01747, -0.8366, 0.2656, -0.7236, -0.637, 0.2656, -0.7236, -0.637, -0.5475, 0.01747, -0.8366, 0.7135, -0.03053, -0.6999, -0.5475, 0.01747, -0.8366, -0.6209, 0.4577, -0.6364, 0.7135, -0.03053, -0.6999, 0.7135, -0.03053, -0.6999, -0.6209, 0.4577, -0.6364, 0.3333, 0.8479, -0.4124, 0.5475, 0.01747, -0.8366, 0.6209, 0.4577, -0.6364, 0.9173, 0.01397, 0.3979, 0.9173, 0.01397, 0.3979, 0.6209, 0.4577, -0.6364, 0.4292, 0.8162, 0.3868, -0.8541, -0.09357, 0.5117, -0.7135, -0.03053, -0.7, -0.6061, -0.773, 0.1874, -0.6061, -0.773, 0.1874, -0.7135, -0.03053, -0.7, -0.2657, -0.7236, -0.637, -0.8541, -0.09357, 0.5117, -0.6216, 0.7136, 0.323, -0.7135, -0.03053, -0.7, -0.7135, -0.03053, -0.7, -0.6216, 0.7136, 0.323, -0.3334, 0.8478, -0.4123, -0.6061, -0.773, 0.1874, -0.2657, -0.7236, -0.637, 0.425, -0.8522, 0.305, 0.425, -0.8522, 0.305, -0.2657, -0.7236, -0.637, 0.7674, -0.5101, -0.3885, 0.5475, 0.01747, -0.8366, 0.9173, 0.01397, 0.3979, 0.7674, -0.5101, -0.3885, 0.7674, -0.5101, -0.3885, 0.9173, 0.01397, 0.3979, 0.425, -0.8522, 0.305, -0.6216, 0.7136, 0.323, 0.4292, 0.8162, 0.3868, -0.3334, 0.8478, -0.4123, -0.3334, 0.8478, -0.4123, 0.4292, 0.8162, 0.3868, 0.6209, 0.4577, -0.6364, 0.425, -0.8522, 0.305, -0.00155, -0.4155, 0.9096, -0.6061, -0.773, 0.1874, -0.6061, -0.773, 0.1874, -0.00155, -0.4155, 0.9096, -0.8541, -0.09357, 0.5117, 0.6216, 0.7136, 0.323, -0.4292, 0.8162, 0.3868, 0.01278, 0.6569, 0.7539, 0.01278, 0.6569, 0.7539, -0.4292, 0.8162, 0.3868, -0.01325, 0.118, 0.9929, 0.01278, 0.6569, 0.7539, -0.01325, 0.118, 0.9929, 0.6216, 0.7136, 0.323, 0.6216, 0.7136, 0.323, -0.01325, 0.118, 0.9929, 0.8541, -0.09356, 0.5117, 0.7674, -0.5101, -0.3885, -0.2657, -0.7236, -0.637, 0.5475, 0.01747, -0.8366, 0.5475, 0.01747, -0.8366, -0.2657, -0.7236, -0.637, -0.7135, -0.03053, -0.7, 0.5475, 0.01747, -0.8366, -0.7135, -0.03053, -0.7, 0.6209, 0.4577, -0.6364, 0.6209, 0.4577, -0.6364, -0.7135, -0.03053, -0.7, -0.3334, 0.8478, -0.4123, 0.425, -0.8522, 0.305, 0.9173, 0.01397, 0.3979, -0.00155, -0.4155, 0.9096, -0.00155, -0.4155, 0.9096, 0.9173, 0.01397, 0.3979, 0.01325, 0.118, 0.9929, -0.00155, -0.4155, 0.9096, 0.01325, 0.118, 0.9929, -0.8541, -0.09357, 0.5117, -0.8541, -0.09357, 0.5117, 0.01325, 0.118, 0.9929, -0.6216, 0.7136, 0.323, 0.9173, 0.01397, 0.3979, 0.4292, 0.8162, 0.3868, 0.01325, 0.118, 0.9929, 0.01325, 0.118, 0.9929, 0.4292, 0.8162, 0.3868, -0.013, 0.6569, 0.7539, 0.01325, 0.118, 0.9929, -0.013, 0.6569, 0.7539, -0.6216, 0.7136, 0.323, -0.6216, 0.7136, 0.323, -0.013, 0.6569, 0.7539, 0.4292, 0.8162, 0.3868, -0.05818, -0.2889, -0.9556, 0.00137, 0.9275, -0.3738, -0.05547, 0.222, -0.9735, -0.05547, 0.222, -0.9735, 0.00137, 0.9275, -0.3738, 0.03675, 0.9274, 0.3723, 0.01532, 0.2987, 0.9542, 0.03368, -0.9422, 0.3333, 0.01907, -0.2546, 0.9669, 0.01907, -0.2546, 0.9669, 0.03368, -0.9422, 0.3333, 0.003041, -0.9156, -0.4021, 0.03368, -0.9422, 0.3333, -0.05818, -0.2889, -0.9556, 0.003041, -0.9156, -0.4021, 0.003041, -0.9156, -0.4021, -0.05818, -0.2889, -0.9556, -0.05547, 0.222, -0.9735, 0.00137, 0.9275, -0.3738, 0.01532, 0.2987, 0.9542, 0.03675, 0.9274, 0.3723, 0.03675, 0.9274, 0.3723, 0.01532, 0.2987, 0.9542, 0.01907, -0.2546, 0.9669, 0.003427, 0.9279, 0.3727, 0.01715, 0.9275, -0.3734, 0.02883, 0.2216, -0.9747, 0.02883, 0.2216, -0.9747, 0.01715, 0.9275, -0.3734, 0.01398, -0.2893, -0.9571, 0.02883, 0.2216, -0.9747, 0.01398, -0.2893, -0.9571, -0.05153, -0.9142, -0.4019, -0.05153, -0.9142, -0.4019, 0.01398, -0.2893, -0.9571, -0.06496, -0.9406, 0.3332, -0.05153, -0.9142, -0.4019, -0.06496, -0.9406, 0.3332, -0.01127, -0.2549, 0.9669, -0.01127, -0.2549, 0.9669, -0.06496, -0.9406, 0.3332, 0.01166, 0.2987, 0.9543, -0.01127, -0.2549, 0.9669, 0.01166, 0.2987, 0.9543, 0.003427, 0.9279, 0.3727, 0.003427, 0.9279, 0.3727, 0.01166, 0.2987, 0.9543, 0.01715, 0.9275, -0.3734])] * 3)])

# ---- objects
ob_torso_suita_001 = bpy.data.objects.new('torso suitA.001', me_torso_suita_001)

# ---- transforms, parenting, visibility, modifiers, constraints
ob_torso_suita_001.location = (0.0, 0.0, 0.0)
ob_torso_suita_001.rotation_euler = (1.192e-07, 0.0, -1.584)
ob_torso_suita_001.scale = (0.7, 0.7, 0.7)
ob_torso_suita_001.lineart.crease_threshold = 0.0

# ---- collection membership
col_collection_1.objects.link(ob_torso_suita_001)
col_collection_2.objects.link(ob_torso_suita_001)
col_collection_3.objects.link(ob_torso_suita_001)
col_collection_4.objects.link(ob_torso_suita_001)
col_collection_5.objects.link(ob_torso_suita_001)
col_collection_6.objects.link(ob_torso_suita_001)
col_collection_7.objects.link(ob_torso_suita_001)
col_collection_8.objects.link(ob_torso_suita_001)
col_collection_9.objects.link(ob_torso_suita_001)
col_collection_10.objects.link(ob_torso_suita_001)
col_collection_11.objects.link(ob_torso_suita_001)
col_collection_12.objects.link(ob_torso_suita_001)
col_collection_13.objects.link(ob_torso_suita_001)
col_collection_14.objects.link(ob_torso_suita_001)
col_collection_15.objects.link(ob_torso_suita_001)
col_collection_16.objects.link(ob_torso_suita_001)
col_collection_17.objects.link(ob_torso_suita_001)
col_collection_18.objects.link(ob_torso_suita_001)
col_collection_19.objects.link(ob_torso_suita_001)
col_collection_20.objects.link(ob_torso_suita_001)

# ---- scene / render settings (as saved in the file)
scene.frame_start = 1; scene.frame_end = 250; scene.frame_set(0)
scene.render.engine = 'BLENDER_EEVEE_NEXT'
scene.render.resolution_percentage = 50
scene.render.dither_intensity = 0.0
scene.cycles.use_denoising = False
scene.cycles.samples = 128
scene.cycles.sampling_pattern = 'TABULATED_SOBOL'
scene.cycles.use_adaptive_sampling = False
scene.cycles.use_light_tree = False
scene.cycles.blur_glossy = 0.0
scene.cycles.sample_clamp_indirect = 0.0
scene.view_settings.view_transform = 'Standard'
bpy.context.view_layer.update()

# ---- added for rendering (the .blend has no active camera and no usable light): camera, sun
cam_auto = bpy.data.cameras.new('AutoCamera')
cam_auto.lens = 50.0
cam_auto.sensor_width = 36.0
cam_auto.clip_end = 1000.0
ob_auto_camera = bpy.data.objects.new('AutoCamera', cam_auto)
scene.collection.objects.link(ob_auto_camera)
ob_auto_camera.location = (7.99693, -9.61009, 8.50211)
ob_auto_camera.rotation_euler = (1.09748, -7.21219e-08, 0.694738)
scene.camera = ob_auto_camera
light_auto_sun = bpy.data.lights.new('AutoSun', 'SUN')
light_auto_sun.energy = 3.0
light_auto_sun.angle = 0.0523599
ob_auto_sun = bpy.data.objects.new('AutoSun', light_auto_sun)
scene.collection.objects.link(ob_auto_sun)
ob_auto_sun.rotation_euler = (0.872665, 0.174533, 0.523599)
bpy.context.view_layer.update()
